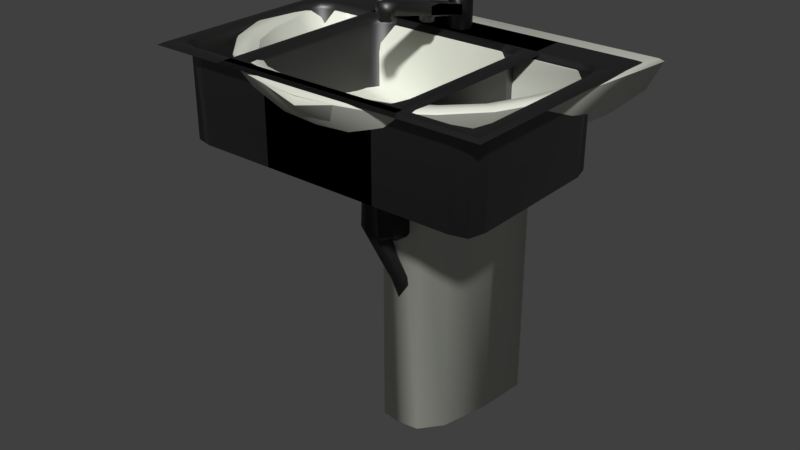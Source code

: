 # Source: sink01.blend  (saved by Blender 2.92.15; exported with 4.5.12 LTS)
import bpy
from mathutils import Matrix  # noqa: F401  (used for matrix-valued properties, if any)

bpy.ops.wm.read_factory_settings(use_empty=True)
scene = bpy.context.scene
scene.name = 'Scene'

# ---- collections
col_collection_1 = bpy.data.collections.new('Collection 1'); scene.collection.children.link(col_collection_1)
col_collection_2 = bpy.data.collections.new('Collection 2'); scene.collection.children.link(col_collection_2)

# ---- materials (node trees are filled in below, after node groups)
mat_metalironrough = bpy.data.materials.new('metalIronRough')
mat_metalironrough.use_transparent_shadow = False
mat_smoothbeige = bpy.data.materials.new('smoothBeige')
mat_smoothbeige.use_transparent_shadow = False

# ---- material node trees
mat_metalironrough.use_nodes = True; mat_metalironrough.node_tree.nodes.clear()
_N = mat_metalironrough.node_tree.nodes; _L = mat_metalironrough.node_tree.links
n0 = _N.new('ShaderNodeBsdfPrincipled'); n0.name = 'Principled BSDF'; n0.location = (10, 300)
n0.distribution = 'GGX'
n0.subsurface_method = 'BURLEY'
n0.inputs[0].default_value = (0.1046, 0.1046, 0.1046, 1.0)
n0.inputs[1].default_value = 1.0
n0.inputs[3].default_value = 1.45
n0.inputs[19].default_value = 0.025
n0.inputs[27].default_value = (0.0, 0.0, 0.0, 1.0)
n0.inputs[28].default_value = 1.0
n1 = _N.new('ShaderNodeOutputMaterial'); n1.name = 'Material Output'; n1.location = (300, 300)
_L.new(n0.outputs[0], n1.inputs[0])
n1.is_active_output = True
mat_smoothbeige.use_nodes = True; mat_smoothbeige.node_tree.nodes.clear()
_N = mat_smoothbeige.node_tree.nodes; _L = mat_smoothbeige.node_tree.links
n0 = _N.new('ShaderNodeBsdfPrincipled'); n0.name = 'Principled BSDF'; n0.location = (10, 300)
n0.distribution = 'GGX'
n0.subsurface_method = 'BURLEY'
n0.inputs[0].default_value = (0.7758, 0.7991, 0.6939, 1.0)
n0.inputs[3].default_value = 1.45
n0.inputs[19].default_value = 0.03125
n0.inputs[20].default_value = 0.013
n0.inputs[24].default_value = 0.05
n0.inputs[27].default_value = (0.0, 0.0, 0.0, 1.0)
n0.inputs[28].default_value = 1.0
n1 = _N.new('ShaderNodeOutputMaterial'); n1.name = 'Material Output'; n1.location = (300, 300)
_L.new(n0.outputs[0], n1.inputs[0])
n1.is_active_output = True

# ---- world
world_world = bpy.data.worlds.new('World'); scene.world = world_world
world_world.color = (0.05088, 0.05088, 0.05088)
world_world.use_sun_shadow = False
world_world.sun_shadow_jitter_overblur = 0.0
world_world.cycles.sampling_method = 'MANUAL'

# ---- meshes
me_countersinkbasin = bpy.data.meshes.new('counterSinkBasin')
me_countersinkbasin.from_pydata([(0.39, -0.57, 0.925), (-0.39, -0.57, 0.925), (0.4092, -0.5898, 0.92), (-0.4092, -0.5898, 0.92), (-0.4092, -0.05018, 0.92), (0.4092, -0.05018, 0.92), (0.3999, -0.06127, 0.925), (-0.3999, -0.06127, 0.925), (-0.39, -0.13, 0.925), (0.39, -0.13, 0.925), (-0.3999, -0.5787, 0.925), (0.3999, -0.5787, 0.925), (0.3576, -0.5429, 0.91), (-0.3576, -0.5429, 0.91), (0.3184, -0.5525, 0.91), (0.3674, -0.5043, 0.91), (0.3674, -0.1957, 0.91), (0.3576, -0.1571, 0.91), (-0.3576, -0.1571, 0.91), (-0.3674, -0.1957, 0.91), (-0.3674, -0.5043, 0.91), (-0.365, -0.15, 0.925), (-0.365, -0.55, 0.925), (0.365, -0.15, 0.925), (0.365, -0.55, 0.925), (-0.375, -0.51, 0.925), (0.375, -0.51, 0.925), (-0.375, -0.19, 0.925), (0.375, -0.19, 0.925), (0.325, -0.56, 0.925), (-0.325, -0.14, 0.925), (-0.325, -0.56, 0.925), (0.325, -0.14, 0.925), (-0.3184, -0.1475, 0.91), (-0.3184, -0.5525, 0.91), (0.3184, -0.1475, 0.91), (0.3392, -0.5236, 0.7), (0.3576, -0.5429, 0.71), (-0.3576, -0.5429, 0.71), (0.3184, -0.5525, 0.71), (0.3674, -0.5043, 0.71), (0.3674, -0.1957, 0.71), (0.3576, -0.1571, 0.71), (-0.3576, -0.1571, 0.71), (-0.3674, -0.1957, 0.71), (-0.3674, -0.5043, 0.71), (-0.3184, -0.1475, 0.71), (-0.3184, -0.5525, 0.71), (0.3184, -0.1475, 0.71), (-0.3392, -0.5236, 0.7), (0.302, -0.5323, 0.7), (0.3485, -0.4889, 0.7), (0.3485, -0.2111, 0.7), (0.3392, -0.1764, 0.7), (-0.3392, -0.1764, 0.7), (-0.3485, -0.2111, 0.7), (-0.3485, -0.4889, 0.7), (-0.302, -0.1677, 0.7), (-0.302, -0.5323, 0.7), (0.302, -0.1677, 0.7), (0.0, -0.35, 0.6976), (0.0189, -0.08422, 0.9134), (0.02673, -0.1031, 0.9134), (0.0189, -0.122, 0.9134), (0.0, -0.07639, 0.9134), (-0.0189, -0.08422, 0.9134), (-0.02673, -0.1031, 0.9134), (-0.0189, -0.122, 0.9134), (0.0, -0.1298, 0.9134), (0.0, -0.321, 0.6978), (0.0243, -0.3351, 0.6978), (0.0243, -0.3631, 0.6978), (0.0, -0.3772, 0.6978), (-0.0243, -0.3631, 0.6978), (-0.0243, -0.3351, 0.6978), (0.0, -0.3213, 0.5744), (0.02789, -0.3356, 0.5605), (0.02827, -0.3634, 0.5327), (0.0007469, -0.377, 0.5188), (-0.02716, -0.3627, 0.5327), (-0.02754, -0.3349, 0.5605), (-0.0001216, -0.3137, 0.5705), (0.02759, -0.3141, 0.5509), (0.02759, -0.3141, 0.5116), (-0.0001216, -0.3137, 0.492), (-0.02784, -0.3134, 0.5116), (-0.02784, -0.3134, 0.5509), (-0.02813, -0.2919, 0.5605), (-0.02851, -0.2641, 0.5327), (-0.00099, -0.2505, 0.5188), (0.02691, -0.2648, 0.5327), (0.0273, -0.2926, 0.5605), (-0.0002257, -0.3062, 0.5744), (-0.03338, -0.2965, 0.5066), (-0.06133, -0.2793, 0.5066), (-0.08928, -0.2965, 0.5066), (-0.08928, -0.331, 0.5066), (-0.06133, -0.3482, 0.5066), (-0.03338, -0.331, 0.5066), (-0.03725, -0.2999, 0.5988), (-0.06408, -0.2813, 0.6127), (-0.08816, -0.2951, 0.6405), (-0.08541, -0.3276, 0.6544), (-0.05858, -0.3462, 0.6405), (-0.0345, -0.3324, 0.6127), (-0.03071, -0.2961, 0.6027), (-0.04552, -0.2705, 0.6223), (-0.04552, -0.2705, 0.6616), (-0.03071, -0.2961, 0.6812), (-0.01591, -0.3216, 0.6616), (-0.01591, -0.3216, 0.6223), (0.0009294, -0.308, 0.6127), (0.02499, -0.2941, 0.6405), (0.02396, -0.2645, 0.6544), (-0.00112, -0.2488, 0.6405), (-0.02518, -0.2627, 0.6127), (-0.02416, -0.2923, 0.5988), (0.03403, -0.2598, 0.3843), (0.0, -0.2401, 0.3843), (-0.03403, -0.2598, 0.3843), (-0.03403, -0.2991, 0.3843), (0.0, -0.3187, 0.3843), (0.03403, -0.2991, 0.3843), (0.03403, -0.1481, -8.44e-08), (-2.095e-09, -0.1285, 5.006e-09), (-0.03403, -0.1481, 5.006e-09), (-0.03403, -0.1874, 5.006e-09), (1.932e-08, -0.2071, 5.006e-09), (0.03403, -0.1874, 6.461e-08), (0.03021, -0.09976, 0.8443), (0.02, -0.09033, 0.8443), (0.009792, -0.09976, 0.8443), (0.02, -0.1092, 0.8443), (0.03021, -0.09976, -1.49e-08), (0.02, -0.09033, -1.49e-08), (0.009792, -0.09976, -1.49e-08), (-0.02, -0.09033, 0.8443), (0.02, -0.1092, -1.49e-08), (-0.009792, -0.09976, 0.8443), (-0.03021, -0.09976, 0.8443), (-0.02, -0.1092, 0.8443), (-0.009792, -0.09976, -1.49e-08), (-0.02, -0.09033, -1.49e-08), (-0.03021, -0.09976, -1.49e-08), (-0.02, -0.1092, -1.49e-08), (0.0, -0.1031, 0.8843)], [], [(8, 9, 6, 7), (6, 11, 2, 5), (31, 29, 14, 34), (9, 0, 11, 6), (0, 1, 10, 11), (24, 26, 15, 12), (7, 6, 5, 4), (10, 7, 4, 3), (11, 10, 3, 2), (1, 8, 7, 10), (29, 24, 12, 14), (30, 21, 18, 33), (27, 25, 20, 19), (8, 21, 30, 32, 23, 9), (9, 23, 28, 26, 24, 0), (1, 0, 24, 29, 31, 22), (1, 22, 25, 27, 21, 8), (23, 32, 35, 17), (21, 27, 19, 18), (26, 28, 16, 15), (22, 31, 34, 13), (32, 30, 33, 35), (28, 23, 17, 16), (25, 22, 13, 20), (13, 34, 47, 38), (34, 14, 39, 47), (12, 15, 40, 37), (17, 35, 48, 42), (35, 33, 46, 48), (16, 17, 42, 41), (33, 18, 43, 46), (15, 16, 41, 40), (39, 37, 36, 50), (43, 44, 55, 54), (44, 45, 56, 55), (38, 47, 58, 49), (41, 42, 53, 52), (37, 40, 51, 36), (42, 48, 59, 53), (47, 39, 50, 58), (14, 12, 37, 39), (19, 20, 45, 44), (20, 13, 38, 45), (18, 19, 44, 43), (55, 57, 54), (59, 52, 53), (58, 56, 49), (36, 51, 50), (60, 57, 55, 56), (50, 60, 56, 58), (52, 59, 57, 60), (51, 52, 60, 50), (45, 38, 49, 56), (46, 43, 54, 57), (40, 41, 52, 51), (48, 46, 57, 59), (71, 77, 76, 70), (72, 78, 77, 71), (73, 79, 78, 72), (74, 80, 79, 73), (69, 75, 80, 74), (79, 80, 86, 85), (83, 90, 91, 82), (77, 78, 84, 83), (75, 76, 82, 81), (80, 75, 81, 86), (78, 79, 85, 84), (76, 77, 83, 82), (81, 92, 87, 86), (85, 88, 89, 84), (82, 91, 92, 81), (84, 89, 90, 83), (86, 87, 88, 85), (70, 76, 75, 69), (97, 121, 122, 98), (95, 119, 120, 96), (93, 117, 118, 94), (98, 122, 117, 93), (94, 118, 119, 95), (93, 94, 100, 99), (103, 104, 110, 109), (95, 96, 102, 101), (98, 93, 99, 104), (96, 97, 103, 102), (94, 95, 101, 100), (97, 98, 104, 103), (107, 114, 115, 106), (101, 102, 108, 107), (99, 100, 106, 105), (104, 99, 105, 110), (102, 103, 109, 108), (100, 101, 107, 106), (105, 116, 111, 110), (109, 112, 113, 108), (106, 115, 116, 105), (108, 113, 114, 107), (110, 111, 112, 109), (88, 115, 114, 89), (89, 114, 113, 90), (90, 113, 112, 91), (91, 112, 111, 92), (92, 111, 116, 87), (96, 120, 121, 97), (87, 116, 115, 88), (122, 121, 127, 128), (120, 119, 125, 126), (118, 117, 123, 124), (117, 122, 128, 123), (121, 120, 126, 127), (119, 118, 124, 125), (129, 132, 137, 133), (136, 138, 141, 142), (130, 129, 133, 134), (138, 140, 144, 141), (132, 131, 135, 137), (131, 130, 134, 135), (140, 139, 143, 144), (139, 136, 142, 143), (131, 132, 63, 145), (130, 131, 145, 61), (139, 140, 67, 66), (138, 136, 65, 145), (132, 129, 62, 63), (129, 130, 61, 62), (140, 138, 145, 67), (136, 139, 66, 65), (65, 64, 145), (61, 145, 64), (63, 68, 145), (68, 67, 145)])
me_countersinkbasin.polygons.foreach_set('use_smooth', [True] * 130)
_k = set([(0, 1), (0, 9), (1, 8), (2, 3), (2, 5), (3, 4), (4, 5), (6, 7), (6, 11), (7, 10), (8, 9), (10, 11)])
me_countersinkbasin.attributes.new('sharp_edge', 'BOOLEAN', 'EDGE').data.foreach_set('value', [ (min(e.vertices), max(e.vertices)) in _k for e in me_countersinkbasin.edges])
_uv = me_countersinkbasin.uv_layers.new(name='UVMap')
_uv.uv.foreach_set('vector', [0.01367, 0.9863, 0.4043, 0.9863, 0.4043, 0.9863, 0.01367, 0.9863, 0.4043, 0.9863, 0.4043, 0.7539, 0.4043, 0.7539, 0.4043, 0.9863, 0.1846, 0.8265, 0.2334, 0.8265, 0.2334, 0.8265, 0.1846, 0.8265, 0.4043, 0.9863, 0.4043, 0.7539, 0.4043, 0.7539, 0.4043, 0.9863, 0.4043, 0.7539, 0.01367, 0.7539, 0.01367, 0.7539, 0.4043, 0.7539, 0.2578, 0.8411, 0.2822, 0.8556, 0.2822, 0.8556, 0.2578, 0.8411, 0.01367, 0.9863, 0.4043, 0.9863, 0.4043, 0.9863, 0.01367, 0.9863, 0.01367, 0.7539, 0.01367, 0.9863, 0.01367, 0.9863, 0.01367, 0.7539, 0.4043, 0.7539, 0.01367, 0.7539, 0.01367, 0.7539, 0.4043, 0.7539, 0.01367, 0.7539, 0.01367, 0.9863, 0.01367, 0.9863, 0.01367, 0.7539, 0.2334, 0.8265, 0.2578, 0.8411, 0.2578, 0.8411, 0.2334, 0.8265, 0.1846, 0.9137, 0.1602, 0.8992, 0.1602, 0.8992, 0.1846, 0.9137, 0.1357, 0.8846, 0.1357, 0.8556, 0.1357, 0.8556, 0.1357, 0.8846, 0.01367, 0.9863, 0.1602, 0.8992, 0.1846, 0.9137, 0.2334, 0.9137, 0.2578, 0.8992, 0.4043, 0.9863, 0.4043, 0.9863, 0.2578, 0.8992, 0.2822, 0.8846, 0.2822, 0.8556, 0.2578, 0.8411, 0.4043, 0.7539, 0.01367, 0.7539, 0.4043, 0.7539, 0.2578, 0.8411, 0.2334, 0.8265, 0.1846, 0.8265, 0.1602, 0.8411, 0.01367, 0.7539, 0.1602, 0.8411, 0.1357, 0.8556, 0.1357, 0.8846, 0.1602, 0.8992, 0.01367, 0.9863, 0.2578, 0.8992, 0.2334, 0.9137, 0.2334, 0.9137, 0.2578, 0.8992, 0.1602, 0.8992, 0.1357, 0.8846, 0.1357, 0.8846, 0.1602, 0.8992, 0.2822, 0.8556, 0.2822, 0.8846, 0.2822, 0.8846, 0.2822, 0.8556, 0.1602, 0.8411, 0.1846, 0.8265, 0.1846, 0.8265, 0.1602, 0.8411, 0.2334, 0.9137, 0.1846, 0.9137, 0.1846, 0.9137, 0.2334, 0.9137, 0.2822, 0.8846, 0.2578, 0.8992, 0.2578, 0.8992, 0.2822, 0.8846, 0.1357, 0.8556, 0.1602, 0.8411, 0.1602, 0.8411, 0.1357, 0.8556, 0.1602, 0.8411, 0.1846, 0.8265, 0.1846, 0.8265, 0.1602, 0.8411, 0.1846, 0.8265, 0.2334, 0.8265, 0.2334, 0.8265, 0.1846, 0.8265, 0.2578, 0.8411, 0.2822, 0.8556, 0.2822, 0.8556, 0.2578, 0.8411, 0.2578, 0.8992, 0.2334, 0.9137, 0.2334, 0.9137, 0.2578, 0.8992, 0.2334, 0.9137, 0.1846, 0.9137, 0.1846, 0.9137, 0.2334, 0.9137, 0.2822, 0.8846, 0.2578, 0.8992, 0.2578, 0.8992, 0.2822, 0.8846, 0.1846, 0.9137, 0.1602, 0.8992, 0.1602, 0.8992, 0.1846, 0.9137, 0.2822, 0.8556, 0.2822, 0.8846, 0.2822, 0.8846, 0.2822, 0.8556, 0.2334, 0.8265, 0.2578, 0.8411, 0.2578, 0.8411, 0.2334, 0.8265, 0.1602, 0.8992, 0.1357, 0.8846, 0.1357, 0.8846, 0.1602, 0.8992, 0.1357, 0.8846, 0.1357, 0.8556, 0.1357, 0.8556, 0.1357, 0.8846, 0.1602, 0.8411, 0.1846, 0.8265, 0.1846, 0.8265, 0.1602, 0.8411, 0.2822, 0.8846, 0.2578, 0.8992, 0.2578, 0.8992, 0.2822, 0.8846, 0.2578, 0.8411, 0.2822, 0.8556, 0.2822, 0.8556, 0.2578, 0.8411, 0.2578, 0.8992, 0.2334, 0.9137, 0.2334, 0.9137, 0.2578, 0.8992, 0.1846, 0.8265, 0.2334, 0.8265, 0.2334, 0.8265, 0.1846, 0.8265, 0.2334, 0.8265, 0.2578, 0.8411, 0.2578, 0.8411, 0.2334, 0.8265, 0.1357, 0.8846, 0.1357, 0.8556, 0.1357, 0.8556, 0.1357, 0.8846, 0.1357, 0.8556, 0.1602, 0.8411, 0.1602, 0.8411, 0.1357, 0.8556, 0.1602, 0.8992, 0.1357, 0.8846, 0.1357, 0.8846, 0.1602, 0.8992, 0.1357, 0.8846, 0.1846, 0.9137, 0.1602, 0.8992, 0.2334, 0.9137, 0.2822, 0.8846, 0.2578, 0.8992, 0.1846, 0.8265, 0.1357, 0.8556, 0.1602, 0.8411, 0.2578, 0.8411, 0.2822, 0.8556, 0.2334, 0.8265, 0.209, 0.8701, 0.1846, 0.9137, 0.1357, 0.8846, 0.1357, 0.8556, 0.2334, 0.8265, 0.209, 0.8701, 0.1357, 0.8556, 0.1846, 0.8265, 0.2822, 0.8846, 0.2334, 0.9137, 0.1846, 0.9137, 0.209, 0.8701, 0.2822, 0.8556, 0.2822, 0.8846, 0.209, 0.8701, 0.2334, 0.8265, 0.1357, 0.8556, 0.1602, 0.8411, 0.1602, 0.8411, 0.1357, 0.8556, 0.1846, 0.9137, 0.1602, 0.8992, 0.1602, 0.8992, 0.1846, 0.9137, 0.2822, 0.8556, 0.2822, 0.8846, 0.2822, 0.8846, 0.2822, 0.8556, 0.2334, 0.9137, 0.1846, 0.9137, 0.1846, 0.9137, 0.2334, 0.9137, 0.8832, 0.9905, 0.8832, 0.7993, 0.9023, 0.7862, 0.9023, 0.9905, 0.8674, 0.9905, 0.8674, 0.8081, 0.8832, 0.7993, 0.8832, 0.9905, 0.9685, 0.9905, 0.9685, 0.7696, 0.9823, 0.7726, 0.9823, 0.9905, 0.9459, 0.9905, 0.9459, 0.7645, 0.9685, 0.7696, 0.9685, 0.9905, 0.9238, 0.9905, 0.9238, 0.7513, 0.9459, 0.7645, 0.9459, 0.9905, 0.9685, 0.7696, 0.9459, 0.7645, 0.9459, 0.7233, 0.9685, 0.7241, 0.8832, 0.7547, 0.8832, 0.7112, 0.9023, 0.7123, 0.9023, 0.7481, 0.8832, 0.7993, 0.8674, 0.8081, 0.8674, 0.7577, 0.8832, 0.7547, 0.9238, 0.7513, 0.9023, 0.7862, 0.9023, 0.7481, 0.9238, 0.728, 0.9459, 0.7645, 0.9238, 0.7513, 0.9238, 0.728, 0.9459, 0.7233, 0.9823, 0.7726, 0.9685, 0.7696, 0.9685, 0.7241, 0.9823, 0.7248, 0.9023, 0.7862, 0.8832, 0.7993, 0.8832, 0.7547, 0.9023, 0.7481, 0.9238, 0.728, 0.9238, 0.7041, 0.9459, 0.6782, 0.9459, 0.7233, 0.9685, 0.7241, 0.9685, 0.6792, 0.9823, 0.6813, 0.9823, 0.7248, 0.9023, 0.7481, 0.9023, 0.7123, 0.9238, 0.7041, 0.9238, 0.728, 0.8674, 0.7577, 0.8674, 0.7085, 0.8832, 0.7112, 0.8832, 0.7547, 0.9459, 0.7233, 0.9459, 0.678, 0.9685, 0.6792, 0.9685, 0.7241, 0.9023, 0.9905, 0.9023, 0.7862, 0.9238, 0.7513, 0.9238, 0.9905, 0.9023, 0.411, 0.9023, 0.2947, 0.9238, 0.2879, 0.9238, 0.4066, 0.8674, 0.4114, 0.8674, 0.3029, 0.8832, 0.302, 0.8832, 0.4138, 0.9459, 0.4044, 0.9459, 0.2862, 0.9685, 0.2901, 0.9685, 0.4046, 0.9238, 0.4066, 0.9238, 0.2879, 0.9459, 0.2862, 0.9459, 0.4047, 0.9685, 0.4046, 0.9685, 0.2901, 0.9823, 0.2939, 0.9823, 0.4022, 0.9459, 0.4044, 0.9685, 0.4046, 0.9685, 0.5231, 0.9459, 0.5538, 0.9023, 0.5312, 0.9238, 0.538, 0.9238, 0.5739, 0.9023, 0.5674, 0.8674, 0.4114, 0.8832, 0.4138, 0.8832, 0.5271, 0.8674, 0.5199, 0.9238, 0.4066, 0.9459, 0.4047, 0.9459, 0.5538, 0.9238, 0.538, 0.8832, 0.4138, 0.9023, 0.411, 0.9023, 0.5312, 0.8832, 0.5271, 0.9685, 0.4046, 0.9823, 0.4022, 0.9823, 0.5133, 0.9685, 0.5231, 0.9023, 0.411, 0.9238, 0.4066, 0.9238, 0.538, 0.9023, 0.5312, 0.9823, 0.54, 0.9823, 0.5664, 0.9685, 0.5764, 0.9685, 0.5504, 0.8674, 0.5199, 0.8832, 0.5271, 0.8832, 0.5635, 0.8674, 0.5575, 0.9459, 0.5538, 0.9685, 0.5231, 0.9685, 0.5504, 0.9459, 0.5749, 0.9238, 0.538, 0.9459, 0.5538, 0.9459, 0.575, 0.9238, 0.5739, 0.8832, 0.5271, 0.9023, 0.5312, 0.9023, 0.5674, 0.8832, 0.5635, 0.9685, 0.5231, 0.9823, 0.5133, 0.9823, 0.54, 0.9685, 0.5504, 0.9459, 0.575, 0.9459, 0.5968, 0.9238, 0.6136, 0.9238, 0.5739, 0.9023, 0.5674, 0.9023, 0.6082, 0.8832, 0.6031, 0.8832, 0.5635, 0.9685, 0.5504, 0.9685, 0.5764, 0.9459, 0.5967, 0.9459, 0.5749, 0.8832, 0.5635, 0.8832, 0.6031, 0.8674, 0.5997, 0.8674, 0.5575, 0.9238, 0.5739, 0.9238, 0.6136, 0.9023, 0.6082, 0.9023, 0.5674, 0.9685, 0.6792, 0.9685, 0.5764, 0.9823, 0.5664, 0.9823, 0.6813, 0.8674, 0.7085, 0.8674, 0.5997, 0.8832, 0.6031, 0.8832, 0.7112, 0.8832, 0.7112, 0.8832, 0.6031, 0.9023, 0.6082, 0.9023, 0.7123, 0.9023, 0.7123, 0.9023, 0.6082, 0.9238, 0.6136, 0.9238, 0.7041, 0.9238, 0.7041, 0.9238, 0.6136, 0.9459, 0.5968, 0.9459, 0.6782, 0.8832, 0.4138, 0.8832, 0.302, 0.9023, 0.2947, 0.9023, 0.411, 0.9459, 0.678, 0.9459, 0.5967, 0.9685, 0.5764, 0.9685, 0.6792, 0.9238, 0.2879, 0.9023, 0.2947, 0.9023, 0.01166, 0.9238, 0.009964, 0.8832, 0.302, 0.8674, 0.3029, 0.8674, 0.01488, 0.8832, 0.01325, 0.9685, 0.2901, 0.9459, 0.2862, 0.9459, 0.008402, 0.9685, 0.007219, 0.9459, 0.2862, 0.9238, 0.2879, 0.9238, 0.009964, 0.9459, 0.008402, 0.9023, 0.2947, 0.8832, 0.302, 0.8832, 0.01325, 0.9023, 0.01166, 0.9823, 0.2939, 0.9685, 0.2901, 0.9685, 0.007219, 0.9823, 0.006304, 0.8962, 0.08155, 0.9106, 0.0807, 0.9109, 0.9049, 0.8966, 0.9049, 0.9399, 0.08054, 0.9543, 0.07972, 0.9545, 0.9077, 0.9405, 0.9077, 0.8819, 0.08115, 0.8962, 0.08155, 0.8966, 0.9049, 0.8819, 0.9049, 0.9543, 0.07972, 0.9689, 0.08006, 0.9688, 0.9077, 0.9545, 0.9077, 0.9106, 0.0807, 0.925, 0.08032, 0.9253, 0.9049, 0.9109, 0.9049, 0.8675, 0.0803, 0.8819, 0.08115, 0.8819, 0.9049, 0.8673, 0.9049, 0.9689, 0.08006, 0.9833, 0.08086, 0.9833, 0.9077, 0.9688, 0.9077, 0.9255, 0.08087, 0.9399, 0.08054, 0.9405, 0.9077, 0.9259, 0.9077, 0.925, 0.08032, 0.9106, 0.0807, 0.9107, 0.007024, 0.9253, 0.006321, 0.8819, 0.08115, 0.8675, 0.0803, 0.8672, 0.006304, 0.8817, 0.007912, 0.9833, 0.08086, 0.9689, 0.08006, 0.9684, 0.006997, 0.9824, 0.008499, 0.9543, 0.07972, 0.9399, 0.08054, 0.9406, 0.007838, 0.9544, 0.006304, 0.9106, 0.0807, 0.8962, 0.08155, 0.8963, 0.008639, 0.9107, 0.007024, 0.8962, 0.08155, 0.8819, 0.08115, 0.8817, 0.007912, 0.8963, 0.008639, 0.9689, 0.08006, 0.9543, 0.07972, 0.9544, 0.006304, 0.9684, 0.006997, 0.9399, 0.08054, 0.9255, 0.08087, 0.9262, 0.008438, 0.9406, 0.007838, 0.9406, 0.007838, 0.9263, 0.07928, 0.9544, 0.006304, 0.8817, 0.007912, 0.8672, 0.006304, 0.9263, 0.07928, 0.9107, 0.007024, 0.9263, 0.07928, 0.9253, 0.006321, 0.9263, 0.07928, 0.9684, 0.006997, 0.9253, 0.006321])
me_countersinkbasin.materials.append(mat_metalironrough)
me_countersinkbasin.use_remesh_preserve_volume = False
me_countersinkbasin.use_remesh_preserve_attributes = False
me_countersinkbasin.use_mirror_vertex_groups = False
me_countersinkbasin.update()
me_countersinkbasinhalf = bpy.data.meshes.new('counterSinkBasinHalf')
me_countersinkbasinhalf.from_pydata([(0.21, -0.57, 0.925), (-0.21, -0.57, 0.925), (0.2292, -0.5898, 0.92), (-0.2292, -0.5898, 0.92), (-0.2292, -0.05018, 0.92), (0.2292, -0.05018, 0.92), (0.2199, -0.06127, 0.925), (-0.2199, -0.06127, 0.925), (-0.21, -0.13, 0.925), (0.21, -0.13, 0.925), (-0.2199, -0.5787, 0.925), (0.2199, -0.5787, 0.925), (0.1776, -0.5429, 0.91), (-0.1776, -0.5429, 0.91), (0.1384, -0.5525, 0.91), (0.1874, -0.5043, 0.91), (0.1874, -0.1957, 0.91), (0.1776, -0.1571, 0.91), (-0.1776, -0.1571, 0.91), (-0.1874, -0.1957, 0.91), (-0.1874, -0.5043, 0.91), (-0.185, -0.15, 0.925), (-0.185, -0.55, 0.925), (0.185, -0.15, 0.925), (0.185, -0.55, 0.925), (-0.195, -0.51, 0.925), (0.195, -0.51, 0.925), (-0.195, -0.19, 0.925), (0.195, -0.19, 0.925), (0.145, -0.56, 0.925), (-0.145, -0.14, 0.925), (-0.145, -0.56, 0.925), (0.145, -0.14, 0.925), (-0.1384, -0.1475, 0.91), (-0.1384, -0.5525, 0.91), (0.1384, -0.1475, 0.91), (0.1592, -0.5236, 0.7), (0.1776, -0.5429, 0.71), (-0.1776, -0.5429, 0.71), (0.1384, -0.5525, 0.71), (0.1874, -0.5043, 0.71), (0.1874, -0.1957, 0.71), (0.1776, -0.1571, 0.71), (-0.1776, -0.1571, 0.71), (-0.1874, -0.1957, 0.71), (-0.1874, -0.5043, 0.71), (-0.1384, -0.1475, 0.71), (-0.1384, -0.5525, 0.71), (0.1384, -0.1475, 0.71), (-0.1592, -0.5236, 0.7), (0.122, -0.5323, 0.7), (0.1685, -0.4889, 0.7), (0.1685, -0.2111, 0.7), (0.1592, -0.1764, 0.7), (-0.1592, -0.1764, 0.7), (-0.1685, -0.2111, 0.7), (-0.1685, -0.4889, 0.7), (-0.122, -0.1677, 0.7), (-0.122, -0.5323, 0.7), (0.122, -0.1677, 0.7), (0.0, -0.35, 0.6976), (0.0189, -0.08422, 0.9134), (0.02673, -0.1031, 0.9134), (0.0189, -0.122, 0.9134), (0.0, -0.07639, 0.9134), (-0.0189, -0.08422, 0.9134), (-0.02673, -0.1031, 0.9134), (-0.0189, -0.122, 0.9134), (0.0, -0.1298, 0.9134), (0.0, -0.321, 0.6978), (0.0243, -0.3351, 0.6978), (0.0243, -0.3631, 0.6978), (0.0, -0.3772, 0.6978), (-0.0243, -0.3631, 0.6978), (-0.0243, -0.3351, 0.6978), (0.0, -0.3213, 0.5744), (0.02789, -0.3356, 0.5605), (0.02827, -0.3634, 0.5327), (0.0007469, -0.377, 0.5188), (-0.02716, -0.3627, 0.5327), (-0.02754, -0.3349, 0.5605), (-0.0001216, -0.3137, 0.5705), (0.02759, -0.3141, 0.5509), (0.02759, -0.3141, 0.5116), (-0.0001216, -0.3137, 0.492), (-0.02784, -0.3134, 0.5116), (-0.02784, -0.3134, 0.5509), (-0.02813, -0.2919, 0.5605), (-0.02851, -0.2641, 0.5327), (-0.00099, -0.2505, 0.5188), (0.02691, -0.2648, 0.5327), (0.0273, -0.2926, 0.5605), (-0.0002257, -0.3062, 0.5744), (-0.03338, -0.2965, 0.5066), (-0.06133, -0.2793, 0.5066), (-0.08928, -0.2965, 0.5066), (-0.08928, -0.331, 0.5066), (-0.06133, -0.3482, 0.5066), (-0.03338, -0.331, 0.5066), (-0.03725, -0.2999, 0.5988), (-0.06408, -0.2813, 0.6127), (-0.08816, -0.2951, 0.6405), (-0.08541, -0.3276, 0.6544), (-0.05858, -0.3462, 0.6405), (-0.0345, -0.3324, 0.6127), (-0.03071, -0.2961, 0.6027), (-0.04552, -0.2705, 0.6223), (-0.04552, -0.2705, 0.6616), (-0.03071, -0.2961, 0.6812), (-0.01591, -0.3216, 0.6616), (-0.01591, -0.3216, 0.6223), (0.0009294, -0.308, 0.6127), (0.02499, -0.2941, 0.6405), (0.02396, -0.2645, 0.6544), (-0.00112, -0.2488, 0.6405), (-0.02518, -0.2627, 0.6127), (-0.02416, -0.2923, 0.5988), (0.03403, -0.2598, 0.3843), (0.0, -0.2401, 0.3843), (-0.03403, -0.2598, 0.3843), (-0.03403, -0.2991, 0.3843), (0.0, -0.3187, 0.3843), (0.03403, -0.2991, 0.3843), (0.03403, -0.1481, -8.44e-08), (-2.095e-09, -0.1285, 5.006e-09), (-0.03403, -0.1481, 5.006e-09), (-0.03403, -0.1874, 5.006e-09), (1.932e-08, -0.2071, 5.006e-09), (0.03403, -0.1874, 6.461e-08), (0.03021, -0.09976, 0.8443), (0.02, -0.09033, 0.8443), (0.009792, -0.09976, 0.8443), (0.02, -0.1092, 0.8443), (0.03021, -0.09976, -1.49e-08), (0.02, -0.09033, -1.49e-08), (0.009792, -0.09976, -1.49e-08), (-0.02, -0.09033, 0.8443), (0.02, -0.1092, -1.49e-08), (-0.009792, -0.09976, 0.8443), (-0.03021, -0.09976, 0.8443), (-0.02, -0.1092, 0.8443), (-0.009792, -0.09976, -1.49e-08), (-0.02, -0.09033, -1.49e-08), (-0.03021, -0.09976, -1.49e-08), (-0.02, -0.1092, -1.49e-08), (0.0, -0.1031, 0.8843)], [], [(8, 9, 6, 7), (6, 11, 2, 5), (31, 29, 14, 34), (9, 0, 11, 6), (0, 1, 10, 11), (24, 26, 15, 12), (7, 6, 5, 4), (10, 7, 4, 3), (11, 10, 3, 2), (1, 8, 7, 10), (29, 24, 12, 14), (30, 21, 18, 33), (27, 25, 20, 19), (8, 21, 30, 32, 23, 9), (9, 23, 28, 26, 24, 0), (1, 0, 24, 29, 31, 22), (1, 22, 25, 27, 21, 8), (23, 32, 35, 17), (21, 27, 19, 18), (26, 28, 16, 15), (22, 31, 34, 13), (32, 30, 33, 35), (28, 23, 17, 16), (25, 22, 13, 20), (13, 34, 47, 38), (34, 14, 39, 47), (12, 15, 40, 37), (17, 35, 48, 42), (35, 33, 46, 48), (16, 17, 42, 41), (33, 18, 43, 46), (15, 16, 41, 40), (39, 37, 36, 50), (43, 44, 55, 54), (44, 45, 56, 55), (38, 47, 58, 49), (41, 42, 53, 52), (37, 40, 51, 36), (42, 48, 59, 53), (47, 39, 50, 58), (14, 12, 37, 39), (19, 20, 45, 44), (20, 13, 38, 45), (18, 19, 44, 43), (55, 57, 54), (59, 52, 53), (58, 56, 49), (36, 51, 50), (60, 57, 55, 56), (50, 60, 56, 58), (52, 59, 57, 60), (51, 52, 60, 50), (45, 38, 49, 56), (46, 43, 54, 57), (40, 41, 52, 51), (48, 46, 57, 59), (71, 77, 76, 70), (72, 78, 77, 71), (73, 79, 78, 72), (74, 80, 79, 73), (69, 75, 80, 74), (79, 80, 86, 85), (83, 90, 91, 82), (77, 78, 84, 83), (75, 76, 82, 81), (80, 75, 81, 86), (78, 79, 85, 84), (76, 77, 83, 82), (81, 92, 87, 86), (85, 88, 89, 84), (82, 91, 92, 81), (84, 89, 90, 83), (86, 87, 88, 85), (70, 76, 75, 69), (97, 121, 122, 98), (95, 119, 120, 96), (93, 117, 118, 94), (98, 122, 117, 93), (94, 118, 119, 95), (93, 94, 100, 99), (103, 104, 110, 109), (95, 96, 102, 101), (98, 93, 99, 104), (96, 97, 103, 102), (94, 95, 101, 100), (97, 98, 104, 103), (107, 114, 115, 106), (101, 102, 108, 107), (99, 100, 106, 105), (104, 99, 105, 110), (102, 103, 109, 108), (100, 101, 107, 106), (105, 116, 111, 110), (109, 112, 113, 108), (106, 115, 116, 105), (108, 113, 114, 107), (110, 111, 112, 109), (88, 115, 114, 89), (89, 114, 113, 90), (90, 113, 112, 91), (91, 112, 111, 92), (92, 111, 116, 87), (96, 120, 121, 97), (87, 116, 115, 88), (122, 121, 127, 128), (120, 119, 125, 126), (118, 117, 123, 124), (117, 122, 128, 123), (121, 120, 126, 127), (119, 118, 124, 125), (129, 132, 137, 133), (136, 138, 141, 142), (130, 129, 133, 134), (138, 140, 144, 141), (132, 131, 135, 137), (131, 130, 134, 135), (140, 139, 143, 144), (139, 136, 142, 143), (131, 132, 63, 145), (130, 131, 145, 61), (139, 140, 67, 66), (138, 136, 65, 145), (132, 129, 62, 63), (129, 130, 61, 62), (140, 138, 145, 67), (136, 139, 66, 65), (65, 64, 145), (61, 145, 64), (63, 68, 145), (68, 67, 145)])
me_countersinkbasinhalf.polygons.foreach_set('use_smooth', [True] * 130)
_k = set([(0, 1), (0, 9), (1, 8), (2, 3), (2, 5), (3, 4), (4, 5), (6, 7), (6, 11), (7, 10), (8, 9), (10, 11)])
me_countersinkbasinhalf.attributes.new('sharp_edge', 'BOOLEAN', 'EDGE').data.foreach_set('value', [ (min(e.vertices), max(e.vertices)) in _k for e in me_countersinkbasinhalf.edges])
_uv = me_countersinkbasinhalf.uv_layers.new(name='UVMap')
_uv.uv.foreach_set('vector', [0.01367, 0.9863, 0.4043, 0.9863, 0.4043, 0.9863, 0.01367, 0.9863, 0.4043, 0.9863, 0.4043, 0.7539, 0.4043, 0.7539, 0.4043, 0.9863, 0.1846, 0.8265, 0.2334, 0.8265, 0.2334, 0.8265, 0.1846, 0.8265, 0.4043, 0.9863, 0.4043, 0.7539, 0.4043, 0.7539, 0.4043, 0.9863, 0.4043, 0.7539, 0.01367, 0.7539, 0.01367, 0.7539, 0.4043, 0.7539, 0.2578, 0.8411, 0.2822, 0.8556, 0.2822, 0.8556, 0.2578, 0.8411, 0.01367, 0.9863, 0.4043, 0.9863, 0.4043, 0.9863, 0.01367, 0.9863, 0.01367, 0.7539, 0.01367, 0.9863, 0.01367, 0.9863, 0.01367, 0.7539, 0.4043, 0.7539, 0.01367, 0.7539, 0.01367, 0.7539, 0.4043, 0.7539, 0.01367, 0.7539, 0.01367, 0.9863, 0.01367, 0.9863, 0.01367, 0.7539, 0.2334, 0.8265, 0.2578, 0.8411, 0.2578, 0.8411, 0.2334, 0.8265, 0.1846, 0.9137, 0.1602, 0.8992, 0.1602, 0.8992, 0.1846, 0.9137, 0.1357, 0.8846, 0.1357, 0.8556, 0.1357, 0.8556, 0.1357, 0.8846, 0.01367, 0.9863, 0.1602, 0.8992, 0.1846, 0.9137, 0.2334, 0.9137, 0.2578, 0.8992, 0.4043, 0.9863, 0.4043, 0.9863, 0.2578, 0.8992, 0.2822, 0.8846, 0.2822, 0.8556, 0.2578, 0.8411, 0.4043, 0.7539, 0.01367, 0.7539, 0.4043, 0.7539, 0.2578, 0.8411, 0.2334, 0.8265, 0.1846, 0.8265, 0.1602, 0.8411, 0.01367, 0.7539, 0.1602, 0.8411, 0.1357, 0.8556, 0.1357, 0.8846, 0.1602, 0.8992, 0.01367, 0.9863, 0.2578, 0.8992, 0.2334, 0.9137, 0.2334, 0.9137, 0.2578, 0.8992, 0.1602, 0.8992, 0.1357, 0.8846, 0.1357, 0.8846, 0.1602, 0.8992, 0.2822, 0.8556, 0.2822, 0.8846, 0.2822, 0.8846, 0.2822, 0.8556, 0.1602, 0.8411, 0.1846, 0.8265, 0.1846, 0.8265, 0.1602, 0.8411, 0.2334, 0.9137, 0.1846, 0.9137, 0.1846, 0.9137, 0.2334, 0.9137, 0.2822, 0.8846, 0.2578, 0.8992, 0.2578, 0.8992, 0.2822, 0.8846, 0.1357, 0.8556, 0.1602, 0.8411, 0.1602, 0.8411, 0.1357, 0.8556, 0.1602, 0.8411, 0.1846, 0.8265, 0.1846, 0.8265, 0.1602, 0.8411, 0.1846, 0.8265, 0.2334, 0.8265, 0.2334, 0.8265, 0.1846, 0.8265, 0.2578, 0.8411, 0.2822, 0.8556, 0.2822, 0.8556, 0.2578, 0.8411, 0.2578, 0.8992, 0.2334, 0.9137, 0.2334, 0.9137, 0.2578, 0.8992, 0.2334, 0.9137, 0.1846, 0.9137, 0.1846, 0.9137, 0.2334, 0.9137, 0.2822, 0.8846, 0.2578, 0.8992, 0.2578, 0.8992, 0.2822, 0.8846, 0.1846, 0.9137, 0.1602, 0.8992, 0.1602, 0.8992, 0.1846, 0.9137, 0.2822, 0.8556, 0.2822, 0.8846, 0.2822, 0.8846, 0.2822, 0.8556, 0.2334, 0.8265, 0.2578, 0.8411, 0.2578, 0.8411, 0.2334, 0.8265, 0.1602, 0.8992, 0.1357, 0.8846, 0.1357, 0.8846, 0.1602, 0.8992, 0.1357, 0.8846, 0.1357, 0.8556, 0.1357, 0.8556, 0.1357, 0.8846, 0.1602, 0.8411, 0.1846, 0.8265, 0.1846, 0.8265, 0.1602, 0.8411, 0.2822, 0.8846, 0.2578, 0.8992, 0.2578, 0.8992, 0.2822, 0.8846, 0.2578, 0.8411, 0.2822, 0.8556, 0.2822, 0.8556, 0.2578, 0.8411, 0.2578, 0.8992, 0.2334, 0.9137, 0.2334, 0.9137, 0.2578, 0.8992, 0.1846, 0.8265, 0.2334, 0.8265, 0.2334, 0.8265, 0.1846, 0.8265, 0.2334, 0.8265, 0.2578, 0.8411, 0.2578, 0.8411, 0.2334, 0.8265, 0.1357, 0.8846, 0.1357, 0.8556, 0.1357, 0.8556, 0.1357, 0.8846, 0.1357, 0.8556, 0.1602, 0.8411, 0.1602, 0.8411, 0.1357, 0.8556, 0.1602, 0.8992, 0.1357, 0.8846, 0.1357, 0.8846, 0.1602, 0.8992, 0.1357, 0.8846, 0.1846, 0.9137, 0.1602, 0.8992, 0.2334, 0.9137, 0.2822, 0.8846, 0.2578, 0.8992, 0.1846, 0.8265, 0.1357, 0.8556, 0.1602, 0.8411, 0.2578, 0.8411, 0.2822, 0.8556, 0.2334, 0.8265, 0.209, 0.8701, 0.1846, 0.9137, 0.1357, 0.8846, 0.1357, 0.8556, 0.2334, 0.8265, 0.209, 0.8701, 0.1357, 0.8556, 0.1846, 0.8265, 0.2822, 0.8846, 0.2334, 0.9137, 0.1846, 0.9137, 0.209, 0.8701, 0.2822, 0.8556, 0.2822, 0.8846, 0.209, 0.8701, 0.2334, 0.8265, 0.1357, 0.8556, 0.1602, 0.8411, 0.1602, 0.8411, 0.1357, 0.8556, 0.1846, 0.9137, 0.1602, 0.8992, 0.1602, 0.8992, 0.1846, 0.9137, 0.2822, 0.8556, 0.2822, 0.8846, 0.2822, 0.8846, 0.2822, 0.8556, 0.2334, 0.9137, 0.1846, 0.9137, 0.1846, 0.9137, 0.2334, 0.9137, 0.8832, 0.9905, 0.8832, 0.7993, 0.9023, 0.7862, 0.9023, 0.9905, 0.8674, 0.9905, 0.8674, 0.8081, 0.8832, 0.7993, 0.8832, 0.9905, 0.9685, 0.9905, 0.9685, 0.7696, 0.9823, 0.7726, 0.9823, 0.9905, 0.9459, 0.9905, 0.9459, 0.7645, 0.9685, 0.7696, 0.9685, 0.9905, 0.9238, 0.9905, 0.9238, 0.7513, 0.9459, 0.7645, 0.9459, 0.9905, 0.9685, 0.7696, 0.9459, 0.7645, 0.9459, 0.7233, 0.9685, 0.7241, 0.8832, 0.7547, 0.8832, 0.7112, 0.9023, 0.7123, 0.9023, 0.7481, 0.8832, 0.7993, 0.8674, 0.8081, 0.8674, 0.7577, 0.8832, 0.7547, 0.9238, 0.7513, 0.9023, 0.7862, 0.9023, 0.7481, 0.9238, 0.728, 0.9459, 0.7645, 0.9238, 0.7513, 0.9238, 0.728, 0.9459, 0.7233, 0.9823, 0.7726, 0.9685, 0.7696, 0.9685, 0.7241, 0.9823, 0.7248, 0.9023, 0.7862, 0.8832, 0.7993, 0.8832, 0.7547, 0.9023, 0.7481, 0.9238, 0.728, 0.9238, 0.7041, 0.9459, 0.6782, 0.9459, 0.7233, 0.9685, 0.7241, 0.9685, 0.6792, 0.9823, 0.6813, 0.9823, 0.7248, 0.9023, 0.7481, 0.9023, 0.7123, 0.9238, 0.7041, 0.9238, 0.728, 0.8674, 0.7577, 0.8674, 0.7085, 0.8832, 0.7112, 0.8832, 0.7547, 0.9459, 0.7233, 0.9459, 0.678, 0.9685, 0.6792, 0.9685, 0.7241, 0.9023, 0.9905, 0.9023, 0.7862, 0.9238, 0.7513, 0.9238, 0.9905, 0.9023, 0.411, 0.9023, 0.2947, 0.9238, 0.2879, 0.9238, 0.4066, 0.8674, 0.4114, 0.8674, 0.3029, 0.8832, 0.302, 0.8832, 0.4138, 0.9459, 0.4044, 0.9459, 0.2862, 0.9685, 0.2901, 0.9685, 0.4046, 0.9238, 0.4066, 0.9238, 0.2879, 0.9459, 0.2862, 0.9459, 0.4047, 0.9685, 0.4046, 0.9685, 0.2901, 0.9823, 0.2939, 0.9823, 0.4022, 0.9459, 0.4044, 0.9685, 0.4046, 0.9685, 0.5231, 0.9459, 0.5538, 0.9023, 0.5312, 0.9238, 0.538, 0.9238, 0.5739, 0.9023, 0.5674, 0.8674, 0.4114, 0.8832, 0.4138, 0.8832, 0.5271, 0.8674, 0.5199, 0.9238, 0.4066, 0.9459, 0.4047, 0.9459, 0.5538, 0.9238, 0.538, 0.8832, 0.4138, 0.9023, 0.411, 0.9023, 0.5312, 0.8832, 0.5271, 0.9685, 0.4046, 0.9823, 0.4022, 0.9823, 0.5133, 0.9685, 0.5231, 0.9023, 0.411, 0.9238, 0.4066, 0.9238, 0.538, 0.9023, 0.5312, 0.9823, 0.54, 0.9823, 0.5664, 0.9685, 0.5764, 0.9685, 0.5504, 0.8674, 0.5199, 0.8832, 0.5271, 0.8832, 0.5635, 0.8674, 0.5575, 0.9459, 0.5538, 0.9685, 0.5231, 0.9685, 0.5504, 0.9459, 0.5749, 0.9238, 0.538, 0.9459, 0.5538, 0.9459, 0.575, 0.9238, 0.5739, 0.8832, 0.5271, 0.9023, 0.5312, 0.9023, 0.5674, 0.8832, 0.5635, 0.9685, 0.5231, 0.9823, 0.5133, 0.9823, 0.54, 0.9685, 0.5504, 0.9459, 0.575, 0.9459, 0.5968, 0.9238, 0.6136, 0.9238, 0.5739, 0.9023, 0.5674, 0.9023, 0.6082, 0.8832, 0.6031, 0.8832, 0.5635, 0.9685, 0.5504, 0.9685, 0.5764, 0.9459, 0.5967, 0.9459, 0.5749, 0.8832, 0.5635, 0.8832, 0.6031, 0.8674, 0.5997, 0.8674, 0.5575, 0.9238, 0.5739, 0.9238, 0.6136, 0.9023, 0.6082, 0.9023, 0.5674, 0.9685, 0.6792, 0.9685, 0.5764, 0.9823, 0.5664, 0.9823, 0.6813, 0.8674, 0.7085, 0.8674, 0.5997, 0.8832, 0.6031, 0.8832, 0.7112, 0.8832, 0.7112, 0.8832, 0.6031, 0.9023, 0.6082, 0.9023, 0.7123, 0.9023, 0.7123, 0.9023, 0.6082, 0.9238, 0.6136, 0.9238, 0.7041, 0.9238, 0.7041, 0.9238, 0.6136, 0.9459, 0.5968, 0.9459, 0.6782, 0.8832, 0.4138, 0.8832, 0.302, 0.9023, 0.2947, 0.9023, 0.411, 0.9459, 0.678, 0.9459, 0.5967, 0.9685, 0.5764, 0.9685, 0.6792, 0.9238, 0.2879, 0.9023, 0.2947, 0.9023, 0.01166, 0.9238, 0.009964, 0.8832, 0.302, 0.8674, 0.3029, 0.8674, 0.01488, 0.8832, 0.01325, 0.9685, 0.2901, 0.9459, 0.2862, 0.9459, 0.008402, 0.9685, 0.007219, 0.9459, 0.2862, 0.9238, 0.2879, 0.9238, 0.009964, 0.9459, 0.008402, 0.9023, 0.2947, 0.8832, 0.302, 0.8832, 0.01325, 0.9023, 0.01166, 0.9823, 0.2939, 0.9685, 0.2901, 0.9685, 0.007219, 0.9823, 0.006304, 0.8962, 0.08155, 0.9106, 0.0807, 0.9109, 0.9049, 0.8966, 0.9049, 0.9399, 0.08054, 0.9543, 0.07972, 0.9545, 0.9077, 0.9405, 0.9077, 0.8819, 0.08115, 0.8962, 0.08155, 0.8966, 0.9049, 0.8819, 0.9049, 0.9543, 0.07972, 0.9689, 0.08006, 0.9688, 0.9077, 0.9545, 0.9077, 0.9106, 0.0807, 0.925, 0.08032, 0.9253, 0.9049, 0.9109, 0.9049, 0.8675, 0.0803, 0.8819, 0.08115, 0.8819, 0.9049, 0.8673, 0.9049, 0.9689, 0.08006, 0.9833, 0.08086, 0.9833, 0.9077, 0.9688, 0.9077, 0.9255, 0.08087, 0.9399, 0.08054, 0.9405, 0.9077, 0.9259, 0.9077, 0.925, 0.08032, 0.9106, 0.0807, 0.9107, 0.007024, 0.9253, 0.006321, 0.8819, 0.08115, 0.8675, 0.0803, 0.8672, 0.006304, 0.8817, 0.007912, 0.9833, 0.08086, 0.9689, 0.08006, 0.9684, 0.006997, 0.9824, 0.008499, 0.9543, 0.07972, 0.9399, 0.08054, 0.9406, 0.007838, 0.9544, 0.006304, 0.9106, 0.0807, 0.8962, 0.08155, 0.8963, 0.008639, 0.9107, 0.007024, 0.8962, 0.08155, 0.8819, 0.08115, 0.8817, 0.007912, 0.8963, 0.008639, 0.9689, 0.08006, 0.9543, 0.07972, 0.9544, 0.006304, 0.9684, 0.006997, 0.9399, 0.08054, 0.9255, 0.08087, 0.9262, 0.008438, 0.9406, 0.007838, 0.9406, 0.007838, 0.9263, 0.07928, 0.9544, 0.006304, 0.8817, 0.007912, 0.8672, 0.006304, 0.9263, 0.07928, 0.9107, 0.007024, 0.9263, 0.07928, 0.9253, 0.006321, 0.9263, 0.07928, 0.9684, 0.006997, 0.9253, 0.006321])
me_countersinkbasinhalf.materials.append(mat_metalironrough)
me_countersinkbasinhalf.use_remesh_preserve_volume = False
me_countersinkbasinhalf.use_remesh_preserve_attributes = False
me_countersinkbasinhalf.use_mirror_x = True
me_countersinkbasinhalf.use_mirror_vertex_groups = False
me_countersinkbasinhalf.update()
me_sink01 = bpy.data.meshes.new('sink01')
me_sink01.from_pydata([(0.4228, -0.008358, 0.9199), (0.3928, -0.2415, 0.9199), (0.3284, -0.4388, 0.9199), (0.1725, -0.5744, 0.9199), (0.3796, -0.1418, 0.913), (0.3693, -0.2351, 0.9149), (0.3045, -0.4194, 0.9164), (0.1648, -0.5346, 0.9177), (0.1974, -0.161, 0.7702), (0.193, -0.2096, 0.7702), (0.1551, -0.3063, 0.7702), (0.08919, -0.3719, 0.7702), (0.3298, -0.161, 0.8438), (0.1431, -0.4777, 0.8438), (0.3208, -0.2272, 0.8438), (0.2633, -0.3911, 0.8438), (0.06807, -0.1613, 0.7303), (0.06653, -0.1755, 0.7303), (0.05407, -0.2137, 0.7303), (0.03365, -0.2457, 0.7303), (0.3548, -0.2317, 0.9096), (0.2928, -0.4117, 0.9111), (0.3709, -0.1487, 0.9091), (0.158, -0.5204, 0.9111), (0.4305, -4.064e-08, 0.9132), (0.399, -0.2433, 0.9132), (0.3321, -0.441, 0.9132), (0.1754, -0.5763, 0.9132), (0.0189, -0.08422, 0.9134), (0.02673, -0.1031, 0.9134), (0.0189, -0.122, 0.9134), (0.3699, -0.3459, 0.9199), (0.3456, -0.3327, 0.9157), (0.2996, -0.3141, 0.8438), (0.3321, -0.327, 0.9111), (0.1818, -0.2499, 0.7702), (0.2569, -0.5167, 0.9199), (0.2407, -0.4863, 0.9171), (0.1336, -0.3341, 0.7702), (0.2084, -0.4426, 0.8438), (0.2312, -0.4751, 0.9111), (0.08753, -0.5967, 0.9199), (0.08364, -0.5549, 0.9178), (0.05735, -0.3827, 0.7702), (0.07263, -0.4923, 0.8438), (0.0802, -0.5396, 0.9111), (-0.4228, -0.008358, 0.9199), (-0.3928, -0.2415, 0.9199), (-0.3284, -0.4388, 0.9199), (-0.1725, -0.5744, 0.9199), (0.0, -0.6046, 0.9199), (-0.3796, -0.1418, 0.913), (-0.3693, -0.2351, 0.9149), (-0.3045, -0.4194, 0.9164), (-0.1648, -0.5346, 0.9177), (0.0, -0.5621, 0.9177), (-0.1974, -0.161, 0.7702), (-0.193, -0.2096, 0.7702), (-0.1551, -0.3063, 0.7702), (-0.08919, -0.3719, 0.7702), (0.0, -0.3936, 0.7702), (-0.3298, -0.161, 0.8438), (0.0, -0.4957, 0.8438), (-0.1431, -0.4777, 0.8438), (-0.3208, -0.2272, 0.8438), (-0.2633, -0.3911, 0.8438), (-0.06807, -0.1613, 0.7303), (-0.06653, -0.1755, 0.7303), (-0.05407, -0.2137, 0.7303), (-0.03365, -0.2457, 0.7303), (0.0, -0.2544, 0.7303), (0.0, -0.1606, 0.7303), (0.0, -0.5463, 0.9111), (-0.3548, -0.2317, 0.9096), (-0.2928, -0.4117, 0.9111), (-0.3709, -0.1487, 0.9091), (-0.158, -0.5204, 0.9111), (-0.4305, -4.064e-08, 0.9132), (-0.399, -0.2433, 0.9132), (-0.3321, -0.441, 0.9132), (-0.1754, -0.5763, 0.9132), (0.0, -0.6068, 0.8933), (0.0, -0.161, 0.7702), (0.0, -0.161, 0.8438), (0.0, -0.1487, 0.9091), (0.0, -0.1418, 0.913), (0.0, -0.008358, 0.9199), (0.0, -4.064e-08, 0.8932), (0.0, -0.07639, 0.9134), (-0.0189, -0.08422, 0.9134), (-0.02673, -0.1031, 0.9134), (-0.0189, -0.122, 0.9134), (0.0, -0.1298, 0.9134), (-0.3699, -0.3459, 0.9199), (-0.3456, -0.3327, 0.9157), (-0.2996, -0.3141, 0.8438), (-0.3321, -0.327, 0.9111), (-0.1818, -0.2499, 0.7702), (-0.2569, -0.5167, 0.9199), (-0.2407, -0.4863, 0.9171), (-0.1336, -0.3341, 0.7702), (-0.2084, -0.4426, 0.8438), (-0.2312, -0.4751, 0.9111), (-0.08753, -0.5967, 0.9199), (-0.08364, -0.5549, 0.9178), (-0.05735, -0.3827, 0.7702), (-0.07263, -0.4923, 0.8438), (-0.0802, -0.5396, 0.9111), (0.08901, -0.5987, 0.9132), (0.2603, -0.5187, 0.9132), (0.375, -0.3479, 0.9132), (-0.08901, -0.5987, 0.9132), (-0.2603, -0.5187, 0.9132), (-0.375, -0.3479, 0.9132), (0.0, -0.1751, 0.7274), (0.0243, -0.1891, 0.7274), (0.0243, -0.2171, 0.7274), (0.0, -0.2312, 0.7274), (-0.0243, -0.2171, 0.7274), (-0.0243, -0.1891, 0.7274), (0.0, -0.1753, 0.6014), (0.02789, -0.1896, 0.5875), (0.02827, -0.2174, 0.5597), (0.0007469, -0.231, 0.5458), (-0.02716, -0.2167, 0.5597), (-0.02754, -0.1889, 0.5875), (-0.0001216, -0.1677, 0.5975), (0.02759, -0.1681, 0.5779), (0.02759, -0.1681, 0.5386), (-0.0001216, -0.1677, 0.519), (-0.02784, -0.1674, 0.5386), (-0.02784, -0.1674, 0.5779), (-0.02813, -0.1459, 0.5875), (-0.02851, -0.1181, 0.5597), (-0.00099, -0.1045, 0.5458), (0.02691, -0.1188, 0.5597), (0.0273, -0.1466, 0.5875), (-0.0002257, -0.1602, 0.6014), (-0.03338, -0.1506, 0.5336), (-0.06133, -0.1333, 0.5336), (-0.08928, -0.1506, 0.5336), (-0.08928, -0.185, 0.5336), (-0.06133, -0.2022, 0.5336), (-0.03338, -0.185, 0.5336), (-0.03725, -0.1539, 0.6258), (-0.06408, -0.1353, 0.6397), (-0.08816, -0.1491, 0.6675), (-0.08541, -0.1816, 0.6814), (-0.05858, -0.2002, 0.6675), (-0.0345, -0.1864, 0.6397), (-0.03071, -0.1501, 0.6297), (-0.04552, -0.1245, 0.6493), (-0.04552, -0.1245, 0.6886), (-0.03071, -0.1501, 0.7082), (-0.01591, -0.1756, 0.6886), (-0.01591, -0.1756, 0.6493), (0.0009294, -0.162, 0.6397), (0.02499, -0.1481, 0.6675), (0.02396, -0.1185, 0.6814), (-0.00112, -0.1028, 0.6675), (-0.02518, -0.1167, 0.6397), (-0.02416, -0.1463, 0.6258), (0.03403, -0.1481, 0.4113), (0.0, -0.1285, 0.4113), (-0.03403, -0.1481, 0.4113), (-0.03403, -0.1874, 0.4113), (0.0, -0.2071, 0.4113), (0.03403, -0.1874, 0.4113), (0.03403, -0.1481, -8.44e-08), (-2.095e-09, -0.1285, 5.006e-09), (-0.03403, -0.1481, 5.006e-09), (-0.03403, -0.1874, 5.006e-09), (1.932e-08, -0.2071, 5.006e-09), (0.03403, -0.1874, 6.461e-08), (0.03021, -0.09976, 0.8443), (0.02, -0.09033, 0.8443), (0.009792, -0.09976, 0.8443), (0.02, -0.1092, 0.8443), (0.03021, -0.09976, -1.49e-08), (0.02, -0.09033, -1.49e-08), (0.009792, -0.09976, -1.49e-08), (-0.02, -0.09033, 0.8443), (0.02, -0.1092, -1.49e-08), (-0.009792, -0.09976, 0.8443), (-0.03021, -0.09976, 0.8443), (-0.02, -0.1092, 0.8443), (-0.009792, -0.09976, -1.49e-08), (-0.02, -0.09033, -1.49e-08), (-0.03021, -0.09976, -1.49e-08), (-0.02, -0.1092, -1.49e-08), (0.0, -0.1031, 0.8843), (0.1472, -0.09081, 0.713), (0.103, -0.2678, 0.713), (0.1913, -0.3925, 0.7695), (0.2672, -0.2358, 0.7695), (0.3885, -0.0339, 0.8452), (0.3566, -0.2341, 0.8452), (0.2957, -0.4196, 0.8452), (0.1598, -0.5253, 0.8452), (0.2997, -0.06777, 0.7695), (-0.1472, -0.09081, 0.713), (0.3346, -0.3323, 0.8452), (0.375, -0.3479, 0.9132), (0.2336, -0.4855, 0.8452), (0.2603, -0.5187, 0.9132), (0.06661, -0.4502, 0.7695), (0.0811, -0.5453, 0.8452), (0.08901, -0.5987, 0.9132), (-0.103, -0.2678, 0.713), (0.0, -0.2815, 0.713), (-0.1913, -0.3925, 0.7695), (-0.2672, -0.2358, 0.7695), (-0.3885, -0.0339, 0.8452), (-0.3566, -0.2341, 0.8452), (-0.2957, -0.4196, 0.8452), (-0.1598, -0.5253, 0.8452), (0.0, -0.5523, 0.8452), (-0.2997, -0.06777, 0.7695), (0.0, -0.1364, 0.713), (0.0, -0.1364, 0.8952), (-0.3346, -0.3323, 0.8452), (-0.375, -0.3479, 0.9132), (-0.2336, -0.4855, 0.8452), (-0.2603, -0.5187, 0.9132), (-0.06661, -0.4502, 0.7695), (-0.0811, -0.5453, 0.8452), (-0.08901, -0.5987, 0.9132), (0.0, -0.6068, 0.8933), (0.1754, -0.5763, 0.9132), (0.3321, -0.441, 0.9132), (0.4305, -4.064e-08, 0.9132), (0.399, -0.2433, 0.9132), (0.0, -4.064e-08, 0.8932), (-0.1754, -0.5763, 0.9132), (-0.3321, -0.441, 0.9132), (-0.4305, -4.064e-08, 0.9132), (-0.399, -0.2433, 0.9132), (0.0, -0.4502, 0.7695)], [], [(24, 0, 1, 25), (110, 31, 2, 26), (109, 36, 3, 27), (108, 41, 50, 81), (36, 2, 6, 37), (41, 3, 7, 42), (1, 0, 4, 5), (86, 85, 4, 0), (33, 14, 9, 35), (85, 84, 22, 4), (14, 12, 8, 9), (44, 13, 11, 43), (31, 1, 5, 32), (35, 9, 17), (9, 8, 16, 17), (43, 11, 19), (39, 15, 10, 38), (40, 21, 15, 39), (45, 23, 13, 44), (20, 22, 12, 14), (34, 20, 14, 33), (16, 71, 17), (18, 71, 19), (17, 71, 18), (19, 71, 70), (38, 10, 18), (32, 5, 20, 34), (5, 4, 22, 20), (42, 7, 23, 45), (37, 6, 21, 40), (82, 71, 16, 8), (24, 87, 86, 0), (22, 84, 83, 12), (12, 83, 82, 8), (6, 32, 34, 21), (21, 34, 33, 15), (2, 31, 32, 6), (25, 1, 31, 110), (15, 33, 35, 10), (10, 35, 17, 18), (7, 37, 40, 23), (23, 40, 39, 13), (13, 39, 38, 11), (3, 36, 37, 7), (26, 2, 36, 109), (11, 38, 18, 19), (55, 42, 45, 72), (72, 45, 44, 62), (60, 43, 19, 70), (62, 44, 43, 60), (50, 41, 42, 55), (27, 3, 41, 108), (77, 78, 47, 46), (113, 79, 48, 93), (112, 80, 49, 98), (111, 81, 50, 103), (98, 99, 53, 48), (103, 104, 54, 49), (47, 52, 51, 46), (86, 46, 51, 85), (95, 97, 57, 64), (85, 51, 75, 84), (64, 57, 56, 61), (106, 105, 59, 63), (93, 94, 52, 47), (97, 67, 57), (57, 67, 66, 56), (105, 69, 59), (101, 100, 58, 65), (102, 101, 65, 74), (107, 106, 63, 76), (73, 64, 61, 75), (96, 95, 64, 73), (66, 67, 71), (68, 69, 71), (67, 68, 71), (69, 70, 71), (100, 68, 58), (94, 96, 73, 52), (52, 73, 75, 51), (104, 107, 76, 54), (99, 102, 74, 53), (82, 56, 66, 71), (77, 46, 86, 87), (75, 61, 83, 84), (61, 56, 82, 83), (53, 74, 96, 94), (74, 65, 95, 96), (48, 53, 94, 93), (78, 113, 93, 47), (65, 58, 97, 95), (58, 68, 67, 97), (54, 76, 102, 99), (76, 63, 101, 102), (63, 59, 100, 101), (49, 54, 99, 98), (79, 112, 98, 48), (59, 69, 68, 100), (55, 72, 107, 104), (72, 62, 106, 107), (60, 70, 69, 105), (62, 60, 105, 106), (50, 55, 104, 103), (80, 111, 103, 49), (116, 122, 121, 115), (117, 123, 122, 116), (118, 124, 123, 117), (119, 125, 124, 118), (114, 120, 125, 119), (124, 125, 131, 130), (128, 135, 136, 127), (122, 123, 129, 128), (120, 121, 127, 126), (125, 120, 126, 131), (123, 124, 130, 129), (121, 122, 128, 127), (126, 137, 132, 131), (130, 133, 134, 129), (127, 136, 137, 126), (129, 134, 135, 128), (131, 132, 133, 130), (115, 121, 120, 114), (142, 166, 167, 143), (140, 164, 165, 141), (138, 162, 163, 139), (143, 167, 162, 138), (139, 163, 164, 140), (138, 139, 145, 144), (148, 149, 155, 154), (140, 141, 147, 146), (143, 138, 144, 149), (141, 142, 148, 147), (139, 140, 146, 145), (142, 143, 149, 148), (152, 159, 160, 151), (146, 147, 153, 152), (144, 145, 151, 150), (149, 144, 150, 155), (147, 148, 154, 153), (145, 146, 152, 151), (150, 161, 156, 155), (154, 157, 158, 153), (151, 160, 161, 150), (153, 158, 159, 152), (155, 156, 157, 154), (133, 160, 159, 134), (134, 159, 158, 135), (135, 158, 157, 136), (136, 157, 156, 137), (137, 156, 161, 132), (141, 165, 166, 142), (132, 161, 160, 133), (167, 166, 172, 173), (165, 164, 170, 171), (163, 162, 168, 169), (162, 167, 173, 168), (166, 165, 171, 172), (164, 163, 169, 170), (174, 177, 182, 178), (181, 183, 186, 187), (175, 174, 178, 179), (183, 185, 189, 186), (177, 176, 180, 182), (176, 175, 179, 180), (185, 184, 188, 189), (184, 181, 187, 188), (176, 177, 30, 190), (175, 176, 190, 28), (184, 185, 91, 90), (183, 181, 89, 190), (177, 174, 29, 30), (174, 175, 28, 29), (185, 183, 190, 91), (181, 184, 90, 89), (199, 194, 191), (205, 206, 216), (193, 203, 198), (194, 201, 197, 193), (199, 195, 196, 194), (206, 207, 227, 216), (203, 204, 228, 198), (201, 202, 229, 197), (195, 230, 231, 196), (219, 218, 200), (192, 209, 218), (219, 232, 230), (196, 231, 202, 201), (194, 196, 201), (192, 191, 194), (197, 229, 204, 203), (193, 197, 203), (198, 228, 207, 206), (193, 198, 206, 205), (192, 193, 205), (209, 192, 205), (200, 211, 217), (216, 224, 237), (210, 215, 222), (211, 210, 214, 220), (217, 211, 213, 212), (225, 216, 227, 226), (222, 215, 233, 223), (220, 214, 234, 221), (212, 213, 236, 235), (208, 218, 209), (219, 212, 235), (213, 220, 221, 236), (211, 220, 213), (208, 210, 211), (214, 222, 223, 234), (210, 222, 214), (208, 209, 224), (215, 225, 226, 233), (210, 224, 225, 215), (208, 224, 210), (209, 205, 237), (208, 200, 218), (192, 218, 191), (191, 218, 219), (199, 191, 219), (217, 219, 200), (193, 192, 194), (200, 208, 211), (225, 224, 216), (205, 216, 237), (224, 209, 237), (195, 199, 219), (212, 219, 217), (195, 219, 230), (232, 219, 235), (89, 88, 190), (28, 190, 88), (30, 92, 190), (92, 91, 190)])
me_sink01.polygons.foreach_set('use_smooth', [True] * 234)
me_sink01.polygons.foreach_set('material_index', [1, 1, 1, 1, 1, 1, 1, 1, 1, 1, 1, 1, 1, 1, 1, 1, 1, 1, 1, 1, 1, 1, 1, 1, 1, 1, 1, 1, 1, 1, 1, 1, 1, 1, 1, 1, 1, 1, 1, 1, 1, 1, 1, 1, 1, 1, 1, 1, 1, 1, 1, 1, 1, 1, 1, 1, 1, 1, 1, 1, 1, 1, 1, 1, 1, 1, 1, 1, 1, 1, 1, 1, 1, 1, 1, 1, 1, 1, 1, 1, 1, 1, 1, 1, 1, 1, 1, 1, 1, 1, 1, 1, 1, 1, 1, 1, 1, 1, 1, 1, 1, 1, 1, 1, 0, 0, 0, 0, 0, 0, 0, 0, 0, 0, 0, 0, 0, 0, 0, 0, 0, 0, 0, 0, 0, 0, 0, 0, 0, 0, 0, 0, 0, 0, 0, 0, 0, 0, 0, 0, 0, 0, 0, 0, 0, 0, 0, 0, 0, 0, 0, 0, 0, 0, 0, 0, 0, 0, 0, 0, 0, 0, 0, 0, 0, 0, 0, 0, 0, 0, 0, 0, 0, 0, 1, 1, 1, 1, 1, 1, 1, 1, 1, 1, 1, 1, 1, 1, 1, 1, 1, 1, 1, 1, 1, 1, 1, 1, 1, 1, 1, 1, 1, 1, 1, 1, 1, 1, 1, 1, 1, 1, 1, 1, 1, 1, 1, 1, 1, 1, 1, 1, 1, 1, 1, 1, 1, 1, 1, 1, 0, 0, 0, 0])
_k = set([(20, 22), (20, 34), (21, 34), (21, 40), (22, 84), (23, 40), (23, 45), (24, 25), (24, 87), (25, 110), (26, 109), (26, 110), (27, 108), (27, 109), (45, 72), (72, 107), (73, 75), (73, 96), (74, 96), (74, 102), (75, 84), (76, 102), (76, 107), (77, 78), (77, 87), (78, 113), (79, 112), (79, 113), (80, 111), (80, 112), (81, 108), (81, 111)])
me_sink01.attributes.new('sharp_edge', 'BOOLEAN', 'EDGE').data.foreach_set('value', [ (min(e.vertices), max(e.vertices)) in _k for e in me_sink01.edges])
_uv = me_sink01.uv_layers.new(name='UVMap')
_uv.uv.foreach_set('vector', [0.6173, 0.5335, 0.6142, 0.5376, 0.5245, 0.5489, 0.5237, 0.5454, 0.4695, 0.5591, 0.4712, 0.5621, 0.4368, 0.582, 0.435, 0.5794, 0.4053, 0.608, 0.4073, 0.6103, 0.3841, 0.642, 0.3819, 0.64, 0.3649, 0.6922, 0.3676, 0.6928, 0.3658, 0.7267, 0.363, 0.7268, 0.4073, 0.6103, 0.4368, 0.582, 0.4449, 0.5908, 0.4192, 0.6168, 0.3714, 0.6732, 0.3841, 0.642, 0.3992, 0.6461, 0.3878, 0.6768, 0.5245, 0.5489, 0.6142, 0.5376, 0.5628, 0.5545, 0.5269, 0.5582, 0.6855, 0.7219, 0.634, 0.723, 0.6308, 0.5767, 0.6819, 0.5589, 0.4997, 0.5999, 0.533, 0.5922, 0.5415, 0.6482, 0.526, 0.6525, 0.634, 0.723, 0.631, 0.7231, 0.6278, 0.5801, 0.6308, 0.5767, 0.533, 0.5922, 0.5582, 0.588, 0.5602, 0.6462, 0.5415, 0.6482, 0.4247, 0.6886, 0.4332, 0.6625, 0.4789, 0.6888, 0.4743, 0.7007, 0.4842, 0.557, 0.5245, 0.5489, 0.5269, 0.5582, 0.4892, 0.5666, 0.526, 0.6525, 0.5415, 0.6482, 0.5555, 0.699, 0.5415, 0.6482, 0.5602, 0.6462, 0.561, 0.6984, 0.5555, 0.699, 0.4743, 0.7007, 0.4789, 0.6888, 0.5286, 0.712, 0.4478, 0.6389, 0.4672, 0.6187, 0.5041, 0.6638, 0.4935, 0.6721, 0.4239, 0.6208, 0.4486, 0.5955, 0.4672, 0.6187, 0.4478, 0.6389, 0.394, 0.6789, 0.405, 0.6493, 0.4332, 0.6625, 0.4247, 0.6886, 0.5282, 0.5641, 0.5602, 0.5582, 0.5582, 0.588, 0.533, 0.5922, 0.4914, 0.5721, 0.5282, 0.5641, 0.533, 0.5922, 0.4997, 0.5999, 0.561, 0.6984, 0.5616, 0.7246, 0.5555, 0.699, 0.5409, 0.704, 0.5616, 0.7246, 0.5286, 0.712, 0.5555, 0.699, 0.5616, 0.7246, 0.5409, 0.704, 0.5286, 0.712, 0.5616, 0.7246, 0.5255, 0.725, 0.4935, 0.6721, 0.5041, 0.6638, 0.5409, 0.704, 0.4892, 0.5666, 0.5269, 0.5582, 0.5282, 0.5641, 0.4914, 0.5721, 0.5269, 0.5582, 0.5628, 0.5545, 0.5602, 0.5582, 0.5282, 0.5641, 0.3878, 0.6768, 0.3992, 0.6461, 0.405, 0.6493, 0.394, 0.6789, 0.4192, 0.6168, 0.4449, 0.5908, 0.4486, 0.5955, 0.4239, 0.6208, 0.577, 0.7243, 0.5616, 0.7246, 0.561, 0.6984, 0.5753, 0.6482, 0.686, 0.5558, 0.6897, 0.7218, 0.6855, 0.7219, 0.6819, 0.5589, 0.6278, 0.5801, 0.631, 0.7231, 0.6054, 0.7236, 0.6026, 0.5965, 0.6026, 0.5965, 0.6054, 0.7236, 0.577, 0.7243, 0.5753, 0.6482, 0.4449, 0.5908, 0.4774, 0.5712, 0.4803, 0.5764, 0.4486, 0.5955, 0.4486, 0.5955, 0.4803, 0.5764, 0.4951, 0.6024, 0.4672, 0.6187, 0.4368, 0.582, 0.4712, 0.5621, 0.4774, 0.5712, 0.4449, 0.5908, 0.5237, 0.5454, 0.5245, 0.5489, 0.4842, 0.557, 0.4833, 0.5539, 0.4672, 0.6187, 0.4951, 0.6024, 0.5253, 0.653, 0.5041, 0.6638, 0.5041, 0.6638, 0.5253, 0.653, 0.5555, 0.699, 0.5409, 0.704, 0.3992, 0.6461, 0.4192, 0.6168, 0.4239, 0.6208, 0.405, 0.6493, 0.405, 0.6493, 0.4239, 0.6208, 0.4478, 0.6389, 0.4332, 0.6625, 0.4332, 0.6625, 0.4478, 0.6389, 0.4935, 0.6721, 0.4789, 0.6888, 0.3841, 0.642, 0.4073, 0.6103, 0.4192, 0.6168, 0.3992, 0.6461, 0.435, 0.5794, 0.4368, 0.582, 0.4073, 0.6103, 0.4053, 0.608, 0.4789, 0.6888, 0.4935, 0.6721, 0.5409, 0.704, 0.5286, 0.712, 0.3822, 0.7266, 0.384, 0.6938, 0.3905, 0.695, 0.3889, 0.7265, 0.3889, 0.7265, 0.3905, 0.695, 0.4225, 0.6979, 0.4218, 0.7261, 0.4701, 0.7256, 0.4736, 0.7035, 0.5286, 0.712, 0.5255, 0.725, 0.4218, 0.7261, 0.4225, 0.6979, 0.4736, 0.7035, 0.4701, 0.7256, 0.3658, 0.7267, 0.3676, 0.6928, 0.384, 0.6938, 0.3822, 0.7266, 0.3819, 0.64, 0.3841, 0.642, 0.3714, 0.6732, 0.3689, 0.6718, 0.6215, 0.9142, 0.5278, 0.9044, 0.5285, 0.9009, 0.6183, 0.9102, 0.4779, 0.8935, 0.4423, 0.876, 0.4439, 0.8734, 0.4793, 0.8903, 0.4023, 0.8416, 0.3803, 0.8085, 0.3825, 0.8066, 0.4044, 0.8394, 0.3656, 0.7613, 0.363, 0.7268, 0.3658, 0.7267, 0.3683, 0.7606, 0.4124, 0.8475, 0.4241, 0.8405, 0.4513, 0.864, 0.4439, 0.8734, 0.3709, 0.7751, 0.3874, 0.7721, 0.3976, 0.8032, 0.3825, 0.8066, 0.5285, 0.9009, 0.5307, 0.8916, 0.5667, 0.8945, 0.6183, 0.9102, 0.6854, 0.7245, 0.6855, 0.8874, 0.6341, 0.8708, 0.634, 0.7245, 0.5026, 0.8505, 0.5277, 0.7974, 0.5433, 0.8014, 0.536, 0.8575, 0.634, 0.7245, 0.6341, 0.8708, 0.631, 0.8674, 0.6309, 0.7245, 0.536, 0.8575, 0.5433, 0.8014, 0.562, 0.803, 0.5613, 0.8611, 0.4247, 0.7614, 0.4746, 0.7499, 0.4793, 0.7619, 0.4327, 0.7879, 0.4881, 0.8937, 0.4929, 0.884, 0.5307, 0.8916, 0.5285, 0.9009, 0.5277, 0.7974, 0.5561, 0.7503, 0.5433, 0.8014, 0.5433, 0.8014, 0.5561, 0.7503, 0.5616, 0.7508, 0.562, 0.803, 0.4746, 0.7499, 0.5289, 0.7379, 0.4793, 0.7619, 0.4498, 0.8158, 0.4945, 0.7792, 0.5055, 0.7872, 0.471, 0.8347, 0.4285, 0.8363, 0.4498, 0.8158, 0.471, 0.8347, 0.4545, 0.8591, 0.3937, 0.7702, 0.4247, 0.7614, 0.4327, 0.7879, 0.4036, 0.8001, 0.5319, 0.8856, 0.536, 0.8575, 0.5613, 0.8611, 0.564, 0.8909, 0.4949, 0.8785, 0.5026, 0.8505, 0.536, 0.8575, 0.5319, 0.8856, 0.5616, 0.7508, 0.5561, 0.7503, 0.5616, 0.7246, 0.5413, 0.7456, 0.5289, 0.7379, 0.5616, 0.7246, 0.5561, 0.7503, 0.5413, 0.7456, 0.5616, 0.7246, 0.5289, 0.7379, 0.5255, 0.725, 0.5616, 0.7246, 0.4945, 0.7792, 0.5413, 0.7456, 0.5055, 0.7872, 0.4929, 0.884, 0.4949, 0.8785, 0.5319, 0.8856, 0.5307, 0.8916, 0.5307, 0.8916, 0.5319, 0.8856, 0.564, 0.8909, 0.5667, 0.8945, 0.3874, 0.7721, 0.3937, 0.7702, 0.4036, 0.8001, 0.3976, 0.8032, 0.4241, 0.8405, 0.4285, 0.8363, 0.4545, 0.8591, 0.4513, 0.864, 0.5769, 0.7246, 0.577, 0.8006, 0.5616, 0.7508, 0.5616, 0.7246, 0.6897, 0.8903, 0.6855, 0.8874, 0.6854, 0.7245, 0.6896, 0.7245, 0.631, 0.8674, 0.6054, 0.8516, 0.6053, 0.7246, 0.6309, 0.7245, 0.6054, 0.8516, 0.577, 0.8006, 0.5769, 0.7246, 0.6053, 0.7246, 0.4513, 0.864, 0.4545, 0.8591, 0.4872, 0.8756, 0.4848, 0.8809, 0.4545, 0.8591, 0.471, 0.8347, 0.4999, 0.849, 0.4872, 0.8756, 0.4439, 0.8734, 0.4513, 0.864, 0.4848, 0.8809, 0.4793, 0.8903, 0.5278, 0.9044, 0.4872, 0.8969, 0.4881, 0.8937, 0.5285, 0.9009, 0.471, 0.8347, 0.5055, 0.7872, 0.5272, 0.7971, 0.4999, 0.849, 0.5055, 0.7872, 0.5413, 0.7456, 0.5561, 0.7503, 0.5272, 0.7971, 0.3976, 0.8032, 0.4036, 0.8001, 0.4213, 0.8292, 0.4164, 0.8331, 0.4036, 0.8001, 0.4327, 0.7879, 0.4469, 0.8127, 0.4213, 0.8292, 0.4327, 0.7879, 0.4793, 0.7619, 0.4941, 0.7787, 0.4469, 0.8127, 0.3825, 0.8066, 0.3976, 0.8032, 0.4164, 0.8331, 0.4044, 0.8394, 0.4423, 0.876, 0.4107, 0.8501, 0.4124, 0.8475, 0.4439, 0.8734, 0.4793, 0.7619, 0.5289, 0.7379, 0.5413, 0.7456, 0.4941, 0.7787, 0.3822, 0.7266, 0.3889, 0.7265, 0.3912, 0.7579, 0.3847, 0.7593, 0.3889, 0.7265, 0.4218, 0.7261, 0.4232, 0.7543, 0.3912, 0.7579, 0.4701, 0.7256, 0.5255, 0.725, 0.5289, 0.7379, 0.4741, 0.7477, 0.4218, 0.7261, 0.4701, 0.7256, 0.4741, 0.7477, 0.4232, 0.7543, 0.3658, 0.7267, 0.3822, 0.7266, 0.3847, 0.7593, 0.3683, 0.7606, 0.3803, 0.8085, 0.3684, 0.7764, 0.3709, 0.7751, 0.3825, 0.8066, 0.8832, 0.9905, 0.8832, 0.7993, 0.9023, 0.7862, 0.9023, 0.9905, 0.8674, 0.9905, 0.8674, 0.8081, 0.8832, 0.7993, 0.8832, 0.9905, 0.9685, 0.9905, 0.9685, 0.7696, 0.9823, 0.7726, 0.9823, 0.9905, 0.9459, 0.9905, 0.9459, 0.7645, 0.9685, 0.7696, 0.9685, 0.9905, 0.9238, 0.9905, 0.9238, 0.7513, 0.9459, 0.7645, 0.9459, 0.9905, 0.9685, 0.7696, 0.9459, 0.7645, 0.9459, 0.7233, 0.9685, 0.7241, 0.8832, 0.7547, 0.8832, 0.7112, 0.9023, 0.7123, 0.9023, 0.7481, 0.8832, 0.7993, 0.8674, 0.8081, 0.8674, 0.7577, 0.8832, 0.7547, 0.9238, 0.7513, 0.9023, 0.7862, 0.9023, 0.7481, 0.9238, 0.728, 0.9459, 0.7645, 0.9238, 0.7513, 0.9238, 0.728, 0.9459, 0.7233, 0.9823, 0.7726, 0.9685, 0.7696, 0.9685, 0.7241, 0.9823, 0.7248, 0.9023, 0.7862, 0.8832, 0.7993, 0.8832, 0.7547, 0.9023, 0.7481, 0.9238, 0.728, 0.9238, 0.7041, 0.9459, 0.6782, 0.9459, 0.7233, 0.9685, 0.7241, 0.9685, 0.6792, 0.9823, 0.6813, 0.9823, 0.7248, 0.9023, 0.7481, 0.9023, 0.7123, 0.9238, 0.7041, 0.9238, 0.728, 0.8674, 0.7577, 0.8674, 0.7085, 0.8832, 0.7112, 0.8832, 0.7547, 0.9459, 0.7233, 0.9459, 0.678, 0.9685, 0.6792, 0.9685, 0.7241, 0.9023, 0.9905, 0.9023, 0.7862, 0.9238, 0.7513, 0.9238, 0.9905, 0.9023, 0.411, 0.9023, 0.2947, 0.9238, 0.2879, 0.9238, 0.4066, 0.8674, 0.4114, 0.8674, 0.3029, 0.8832, 0.302, 0.8832, 0.4138, 0.9459, 0.4044, 0.9459, 0.2862, 0.9685, 0.2901, 0.9685, 0.4046, 0.9238, 0.4066, 0.9238, 0.2879, 0.9459, 0.2862, 0.9459, 0.4047, 0.9685, 0.4046, 0.9685, 0.2901, 0.9823, 0.2939, 0.9823, 0.4022, 0.9459, 0.4044, 0.9685, 0.4046, 0.9685, 0.5231, 0.9459, 0.5538, 0.9023, 0.5312, 0.9238, 0.538, 0.9238, 0.5739, 0.9023, 0.5674, 0.8674, 0.4114, 0.8832, 0.4138, 0.8832, 0.5271, 0.8674, 0.5199, 0.9238, 0.4066, 0.9459, 0.4047, 0.9459, 0.5538, 0.9238, 0.538, 0.8832, 0.4138, 0.9023, 0.411, 0.9023, 0.5312, 0.8832, 0.5271, 0.9685, 0.4046, 0.9823, 0.4022, 0.9823, 0.5133, 0.9685, 0.5231, 0.9023, 0.411, 0.9238, 0.4066, 0.9238, 0.538, 0.9023, 0.5312, 0.9823, 0.54, 0.9823, 0.5664, 0.9685, 0.5764, 0.9685, 0.5504, 0.8674, 0.5199, 0.8832, 0.5271, 0.8832, 0.5635, 0.8674, 0.5575, 0.9459, 0.5538, 0.9685, 0.5231, 0.9685, 0.5504, 0.9459, 0.5749, 0.9238, 0.538, 0.9459, 0.5538, 0.9459, 0.575, 0.9238, 0.5739, 0.8832, 0.5271, 0.9023, 0.5312, 0.9023, 0.5674, 0.8832, 0.5635, 0.9685, 0.5231, 0.9823, 0.5133, 0.9823, 0.54, 0.9685, 0.5504, 0.9459, 0.575, 0.9459, 0.5968, 0.9238, 0.6136, 0.9238, 0.5739, 0.9023, 0.5674, 0.9023, 0.6082, 0.8832, 0.6031, 0.8832, 0.5635, 0.9685, 0.5504, 0.9685, 0.5764, 0.9459, 0.5967, 0.9459, 0.5749, 0.8832, 0.5635, 0.8832, 0.6031, 0.8674, 0.5997, 0.8674, 0.5575, 0.9238, 0.5739, 0.9238, 0.6136, 0.9023, 0.6082, 0.9023, 0.5674, 0.9685, 0.6792, 0.9685, 0.5764, 0.9823, 0.5664, 0.9823, 0.6813, 0.8674, 0.7085, 0.8674, 0.5997, 0.8832, 0.6031, 0.8832, 0.7112, 0.8832, 0.7112, 0.8832, 0.6031, 0.9023, 0.6082, 0.9023, 0.7123, 0.9023, 0.7123, 0.9023, 0.6082, 0.9238, 0.6136, 0.9238, 0.7041, 0.9238, 0.7041, 0.9238, 0.6136, 0.9459, 0.5968, 0.9459, 0.6782, 0.8832, 0.4138, 0.8832, 0.302, 0.9023, 0.2947, 0.9023, 0.411, 0.9459, 0.678, 0.9459, 0.5967, 0.9685, 0.5764, 0.9685, 0.6792, 0.9238, 0.2879, 0.9023, 0.2947, 0.9023, 0.01166, 0.9238, 0.009964, 0.8832, 0.302, 0.8674, 0.3029, 0.8674, 0.01488, 0.8832, 0.01325, 0.9685, 0.2901, 0.9459, 0.2862, 0.9459, 0.008402, 0.9685, 0.007219, 0.9459, 0.2862, 0.9238, 0.2879, 0.9238, 0.009964, 0.9459, 0.008402, 0.9023, 0.2947, 0.8832, 0.302, 0.8832, 0.01325, 0.9023, 0.01166, 0.9823, 0.2939, 0.9685, 0.2901, 0.9685, 0.007219, 0.9823, 0.006304, 0.8962, 0.08155, 0.9106, 0.0807, 0.9109, 0.9049, 0.8966, 0.9049, 0.9399, 0.08054, 0.9543, 0.07972, 0.9545, 0.9077, 0.9405, 0.9077, 0.8819, 0.08115, 0.8962, 0.08155, 0.8966, 0.9049, 0.8819, 0.9049, 0.9543, 0.07972, 0.9689, 0.08006, 0.9688, 0.9077, 0.9545, 0.9077, 0.9106, 0.0807, 0.925, 0.08032, 0.9253, 0.9049, 0.9109, 0.9049, 0.8675, 0.0803, 0.8819, 0.08115, 0.8819, 0.9049, 0.8673, 0.9049, 0.9689, 0.08006, 0.9833, 0.08086, 0.9833, 0.9077, 0.9688, 0.9077, 0.9255, 0.08087, 0.9399, 0.08054, 0.9405, 0.9077, 0.9259, 0.9077, 0.925, 0.08032, 0.9106, 0.0807, 0.9107, 0.007024, 0.9253, 0.006321, 0.8819, 0.08115, 0.8675, 0.0803, 0.8672, 0.006304, 0.8817, 0.007912, 0.9833, 0.08086, 0.9689, 0.08006, 0.9684, 0.006997, 0.9824, 0.008499, 0.9543, 0.07972, 0.9399, 0.08054, 0.9406, 0.007838, 0.9544, 0.006304, 0.9106, 0.0807, 0.8962, 0.08155, 0.8963, 0.008639, 0.9107, 0.007024, 0.8962, 0.08155, 0.8819, 0.08115, 0.8817, 0.007912, 0.8963, 0.008639, 0.9689, 0.08006, 0.9543, 0.07972, 0.9544, 0.006304, 0.9684, 0.006997, 0.9399, 0.08054, 0.9255, 0.08087, 0.9262, 0.008438, 0.9406, 0.007838, 0.5901, 0.8562, 0.5212, 0.8734, 0.5624, 0.7965, 0.4014, 0.7558, 0.3497, 0.7654, 0.3451, 0.7297, 0.425, 0.8104, 0.3737, 0.8335, 0.3585, 0.7999, 0.4982, 0.8527, 0.4514, 0.8905, 0.4134, 0.8732, 0.4281, 0.8158, 0.5901, 0.8562, 0.6226, 0.8893, 0.5436, 0.9193, 0.5212, 0.8734, 0.3497, 0.7654, 0.3126, 0.7714, 0.3072, 0.7328, 0.3451, 0.7297, 0.3737, 0.8335, 0.343, 0.8492, 0.3223, 0.8092, 0.3585, 0.7999, 0.4514, 0.8905, 0.4366, 0.9219, 0.3955, 0.9019, 0.4134, 0.8732, 0.6226, 0.8893, 0.6531, 0.9091, 0.5544, 0.9526, 0.5436, 0.9193, 0.5885, 0.7243, 0.5617, 0.7246, 0.561, 0.6526, 0.4845, 0.7778, 0.4779, 0.7254, 0.5617, 0.7246, 0.6262, 0.7244, 0.6598, 0.7254, 0.6531, 0.9091, 0.5436, 0.9193, 0.5544, 0.9526, 0.5075, 0.9676, 0.5001, 0.9328, 0.5212, 0.8734, 0.5436, 0.9193, 0.5001, 0.9328, 0.4845, 0.7778, 0.5624, 0.7965, 0.4982, 0.8527, 0.4134, 0.8732, 0.3955, 0.9019, 0.3581, 0.8743, 0.3818, 0.849, 0.4281, 0.8158, 0.4134, 0.8732, 0.3818, 0.849, 0.3585, 0.7999, 0.3223, 0.8092, 0.3126, 0.7714, 0.3497, 0.7654, 0.425, 0.8104, 0.3585, 0.7999, 0.3497, 0.7654, 0.4014, 0.7558, 0.4845, 0.7778, 0.425, 0.8104, 0.4014, 0.7558, 0.4779, 0.7254, 0.4845, 0.7778, 0.4014, 0.7558, 0.561, 0.6526, 0.5182, 0.5765, 0.5875, 0.5924, 0.345, 0.7237, 0.4008, 0.6965, 0.4004, 0.7253, 0.4234, 0.6414, 0.357, 0.6532, 0.3716, 0.6194, 0.4956, 0.5977, 0.4264, 0.636, 0.4105, 0.5788, 0.4482, 0.5608, 0.5875, 0.5924, 0.5182, 0.5765, 0.5398, 0.5302, 0.6194, 0.5587, 0.3489, 0.6879, 0.345, 0.7237, 0.3071, 0.7214, 0.3117, 0.6826, 0.3716, 0.6194, 0.357, 0.6532, 0.3207, 0.6446, 0.3405, 0.6042, 0.4482, 0.5608, 0.4105, 0.5788, 0.392, 0.5505, 0.4327, 0.5298, 0.6194, 0.5587, 0.5398, 0.5302, 0.5499, 0.4967, 0.6494, 0.5382, 0.4834, 0.6728, 0.5617, 0.7246, 0.4779, 0.7254, 0.6262, 0.7234, 0.6194, 0.5587, 0.6494, 0.5382, 0.5398, 0.5302, 0.496, 0.5176, 0.5027, 0.4827, 0.5499, 0.4967, 0.5182, 0.5765, 0.496, 0.5176, 0.5398, 0.5302, 0.4834, 0.6728, 0.4264, 0.636, 0.4956, 0.5977, 0.4105, 0.5788, 0.3794, 0.6036, 0.3551, 0.5789, 0.392, 0.5505, 0.4264, 0.636, 0.3794, 0.6036, 0.4105, 0.5788, 0.4834, 0.6728, 0.4779, 0.7254, 0.4008, 0.6965, 0.357, 0.6532, 0.3489, 0.6879, 0.3117, 0.6826, 0.3207, 0.6446, 0.4234, 0.6414, 0.4008, 0.6965, 0.3489, 0.6879, 0.357, 0.6532, 0.4834, 0.6728, 0.4008, 0.6965, 0.4234, 0.6414, 0.4779, 0.7254, 0.4014, 0.7558, 0.4004, 0.727, 0.4834, 0.6728, 0.561, 0.6526, 0.5617, 0.7246, 0.4845, 0.7778, 0.5617, 0.7246, 0.5624, 0.7965, 0.5624, 0.7965, 0.5617, 0.7246, 0.5885, 0.7243, 0.5901, 0.8562, 0.5624, 0.7965, 0.5885, 0.7243, 0.5875, 0.5924, 0.5885, 0.7243, 0.561, 0.6526, 0.4281, 0.8158, 0.4845, 0.7778, 0.4982, 0.8527, 0.561, 0.6526, 0.4834, 0.6728, 0.4956, 0.5977, 0.3489, 0.6879, 0.4008, 0.6965, 0.345, 0.7237, 0.4014, 0.7558, 0.3451, 0.7297, 0.4004, 0.727, 0.4008, 0.6965, 0.4779, 0.7254, 0.4004, 0.7253, 0.6226, 0.8893, 0.5901, 0.8562, 0.6262, 0.7244, 0.6194, 0.5587, 0.6262, 0.7234, 0.5875, 0.5924, 0.6226, 0.8893, 0.6262, 0.7244, 0.6531, 0.9091, 0.6598, 0.7218, 0.6262, 0.7234, 0.6494, 0.5382, 0.9406, 0.007838, 0.9263, 0.07928, 0.9544, 0.006304, 0.8817, 0.007912, 0.8672, 0.006304, 0.9263, 0.07928, 0.9107, 0.007024, 0.9263, 0.07928, 0.9253, 0.006321, 0.9263, 0.07928, 0.9684, 0.006997, 0.9253, 0.006321])
me_sink01.materials.append(mat_metalironrough)
me_sink01.materials.append(mat_smoothbeige)
me_sink01.use_remesh_preserve_volume = False
me_sink01.use_remesh_preserve_attributes = False
me_sink01.use_mirror_x = True
me_sink01.update()
me_animatedsink01_001 = bpy.data.meshes.new('animatedSink01.001')
me_animatedsink01_001.from_pydata([(0.1309, -2.032e-08, 0.0), (0.1209, -0.1251, 0.0), (0.09257, -0.248, 0.0), (0.0501, -0.3012, 0.0), (0.131, -5.283e-06, 0.7017), (0.1211, -0.1252, 0.7017), (0.09251, -0.248, 0.7017), (0.04997, -0.301, 0.7017), (0.1312, -0.4491, 0.7695), (0.2418, -0.3658, 0.7695), (0.2866, -0.1997, 0.7695), (0.3959, 6.36e-06, 0.8452), (0.3634, -0.2341, 0.8452), (0.3014, -0.4196, 0.8452), (0.1628, -0.533, 0.8452), (0.3126, -1.118e-06, 0.7695), (0.08048, -0.2247, 0.7028), (0.07557, -0.2389, 0.0), (0.1007, -0.118, 0.0), (0.1092, -2.032e-08, 0.0), (0.1123, -2.032e-08, 0.711), (0.3815, 0.0, 0.851), (0.3, 2.032e-08, 0.7788), (0.1038, -0.1364, 0.712), (0.4096, 1.016e-08, 0.9022), (0.04355, -0.2787, 0.0), (0.04355, -0.271, 0.7028), (0.3552, -0.1364, 0.851), (0.2737, -0.1364, 0.7788), (0.3819, -0.1364, 0.8947), (0.2737, -0.2719, 0.7695), (0.3409, -0.3323, 0.8452), (0.375, -0.3479, 0.9132), (0.1913, -0.4149, 0.7695), (0.2381, -0.4855, 0.8452), (0.2603, -0.5187, 0.9132), (0.06661, -0.4625, 0.7695), (0.08265, -0.5529, 0.8452), (0.08901, -0.5987, 0.9132), (-0.1309, -2.032e-08, 0.0), (-0.1209, -0.1251, 0.0), (-0.09257, -0.248, 0.0), (-0.0501, -0.3012, 0.0), (0.0, -0.3076, 0.0), (-0.131, -5.283e-06, 0.7017), (-0.1211, -0.1252, 0.7017), (-0.09251, -0.248, 0.7017), (-0.04997, -0.301, 0.7017), (0.0, -0.3076, 0.7017), (0.0, -0.4655, 0.7695), (-0.1312, -0.4491, 0.7695), (-0.2418, -0.3658, 0.7695), (-0.2866, -0.1997, 0.7695), (-0.3959, 6.36e-06, 0.8452), (-0.3634, -0.2341, 0.8452), (-0.3014, -0.4196, 0.8452), (-0.1628, -0.533, 0.8452), (0.0, -0.5599, 0.8452), (-0.3126, -1.118e-06, 0.7695), (-0.08048, -0.2247, 0.7028), (-0.07557, -0.2389, 0.0), (-0.1007, -0.118, 0.0), (-0.1092, -2.032e-08, 0.0), (-0.1123, -2.032e-08, 0.711), (-0.3815, 0.0, 0.851), (-0.3, 2.032e-08, 0.7788), (-0.1038, -0.1364, 0.712), (-0.4096, 1.016e-08, 0.9022), (0.0, 0.0, 0.9022), (0.0, -0.1364, 0.713), (-0.04355, -0.2787, 0.0), (0.0, -0.2883, 0.0), (0.0, -0.2766, 0.7028), (-0.04355, -0.271, 0.7028), (-0.3552, -0.1364, 0.851), (-0.2737, -0.1364, 0.7788), (-0.3819, -0.1364, 0.8947), (0.0, -0.1364, 0.8947), (0.0, -0.1364, 0.8452), (0.0, -0.1364, 0.7695), (-0.2737, -0.2719, 0.7695), (-0.3409, -0.3323, 0.8452), (-0.375, -0.3479, 0.9132), (-0.1913, -0.4149, 0.7695), (-0.2381, -0.4855, 0.8452), (-0.2603, -0.5187, 0.9132), (-0.06661, -0.4625, 0.7695), (-0.08265, -0.5529, 0.8452), (-0.08901, -0.5987, 0.9132), (0.0, -0.6068, 0.9132), (0.1754, -0.5763, 0.9132), (0.3321, -0.441, 0.9132), (0.4305, -4.064e-08, 0.9132), (0.399, -0.2433, 0.9132), (0.0, -4.064e-08, 0.9131), (-0.1754, -0.5763, 0.9132), (-0.3321, -0.441, 0.9132), (-0.4305, -4.064e-08, 0.9132), (-0.399, -0.2433, 0.9132)], [], [(6, 9, 33), (2, 3, 25, 17), (5, 10, 30), (2, 6, 7, 3), (1, 5, 6, 2), (0, 4, 5, 1), (4, 15, 10, 5), (36, 37, 57, 49), (33, 34, 14, 8), (30, 31, 13, 9), (15, 11, 12, 10), (11, 15, 22, 21), (37, 38, 89, 57), (34, 35, 90, 14), (31, 32, 91, 13), (11, 92, 93, 12), (94, 92, 24, 68), (92, 11, 21, 24), (24, 21, 27, 29), (68, 24, 29, 77), (21, 22, 28, 27), (15, 4, 20, 22), (4, 0, 19, 20), (19, 18, 23, 20), (18, 17, 16, 23), (17, 25, 26, 16), (1, 2, 17, 18), (0, 1, 18, 19), (16, 69, 23), (26, 72, 69), (16, 26, 69), (78, 77, 29, 27), (69, 79, 28, 23), (28, 79, 78, 27), (22, 20, 23, 28), (12, 93, 32, 31), (10, 12, 31, 30), (6, 5, 30, 9), (13, 91, 35, 34), (9, 13, 34, 33), (7, 6, 33, 8), (25, 71, 72, 26), (14, 90, 38, 37), (8, 14, 37, 36), (3, 7, 48, 43), (7, 8, 36), (3, 43, 71, 25), (48, 7, 36, 49), (46, 83, 51), (41, 60, 70, 42), (45, 80, 52), (41, 42, 47, 46), (40, 41, 46, 45), (39, 40, 45, 44), (44, 45, 52, 58), (86, 49, 57, 87), (83, 50, 56, 84), (80, 51, 55, 81), (58, 52, 54, 53), (53, 64, 65, 58), (87, 57, 89, 88), (84, 56, 95, 85), (81, 55, 96, 82), (53, 54, 98, 97), (94, 68, 67, 97), (97, 67, 64, 53), (67, 76, 74, 64), (68, 77, 76, 67), (64, 74, 75, 65), (58, 65, 63, 44), (44, 63, 62, 39), (62, 63, 66, 61), (61, 66, 59, 60), (60, 59, 73, 70), (40, 61, 60, 41), (39, 62, 61, 40), (59, 66, 69), (73, 69, 72), (59, 69, 73), (78, 74, 76, 77), (69, 66, 75, 79), (75, 74, 78, 79), (65, 75, 66, 63), (54, 81, 82, 98), (52, 80, 81, 54), (46, 51, 80, 45), (55, 84, 85, 96), (51, 83, 84, 55), (47, 50, 83, 46), (70, 73, 72, 71), (56, 87, 88, 95), (50, 86, 87, 56), (42, 43, 48, 47), (47, 86, 50), (42, 70, 71, 43), (48, 49, 86, 47)])
me_animatedsink01_001.polygons.foreach_set('use_smooth', [True] * 96)
_k = set([(17, 18), (17, 25), (18, 19), (19, 20), (20, 22), (21, 22), (21, 24), (24, 68), (25, 71), (60, 61), (60, 70), (61, 62), (62, 63), (63, 65), (64, 65), (64, 67), (67, 68), (70, 71)])
me_animatedsink01_001.attributes.new('sharp_edge', 'BOOLEAN', 'EDGE').data.foreach_set('value', [ (min(e.vertices), max(e.vertices)) in _k for e in me_animatedsink01_001.edges])
_uv = me_animatedsink01_001.uv_layers.new(name='UVMap')
_uv.uv.foreach_set('vector', [0.1185, 0.5312, 0.1819, 0.5809, 0.1624, 0.6014, 0.0218, 0.9528, 0.02355, 0.9786, 0.01483, 0.9754, 0.01424, 0.9533, 0.4848, 0.2673, 0.5071, 0.3458, 0.5379, 0.3453, 0.0218, 0.9528, 0.2881, 0.9494, 0.2883, 0.9798, 0.02355, 0.9786, 0.015, 0.9049, 0.2869, 0.8954, 0.2881, 0.9494, 0.0218, 0.9528, 0.008855, 0.8553, 0.2849, 0.8436, 0.2869, 0.8954, 0.015, 0.9049, 0.4309, 0.2683, 0.4302, 0.3441, 0.5071, 0.3458, 0.4848, 0.2673, 0.3088, 0.3616, 0.3561, 0.3679, 0.358, 0.3349, 0.3098, 0.3349, 0.1958, 0.1333, 0.2323, 0.1057, 0.21, 0.07793, 0.1783, 0.1119, 0.1962, 0.5441, 0.2329, 0.5748, 0.215, 0.6088, 0.1819, 0.5809, 0.4302, 0.3441, 0.4249, 0.3848, 0.5149, 0.3915, 0.5071, 0.3458, 0.4249, 0.3848, 0.4302, 0.3441, 0.425, 0.3415, 0.4196, 0.382, 0.3561, 0.3679, 0.389, 0.3707, 0.391, 0.3349, 0.358, 0.3349, 0.2323, 0.1057, 0.2574, 0.08564, 0.2313, 0.05311, 0.21, 0.07793, 0.2329, 0.5748, 0.2607, 0.5899, 0.2405, 0.6264, 0.215, 0.6088, 0.4249, 0.3848, 0.4171, 0.4131, 0.5145, 0.4237, 0.5149, 0.3915, 0.313, 0.3968, 0.4171, 0.4131, 0.4138, 0.404, 0.316, 0.3935, 0.4171, 0.4131, 0.4249, 0.3848, 0.4196, 0.382, 0.4138, 0.404, 0.01734, 0.1423, 0.02831, 0.1189, 0.08596, 0.1397, 0.07621, 0.1602, 0.0002696, 0.3223, 0.01734, 0.1423, 0.07621, 0.1602, 0.06029, 0.328, 0.02831, 0.1189, 0.05089, 0.07647, 0.1085, 0.09732, 0.08596, 0.1397, 0.4302, 0.3441, 0.4309, 0.2683, 0.425, 0.2626, 0.425, 0.3415, 0.2849, 0.8436, 0.008855, 0.8553, 0.008481, 0.8465, 0.2883, 0.8359, 0.2994, 0.07557, 0.3296, 0.1079, 0.1449, 0.29, 0.1102, 0.2523, 0.3296, 0.1079, 0.3624, 0.1436, 0.1763, 0.3058, 0.1449, 0.29, 0.3624, 0.1436, 0.3765, 0.1594, 0.1909, 0.32, 0.1763, 0.3058, 0.015, 0.9049, 0.0218, 0.9528, 0.01424, 0.9533, 0.006512, 0.9044, 0.008855, 0.8553, 0.015, 0.9049, 0.006512, 0.9044, 0.0002696, 0.8571, 0.1763, 0.3058, 0.1401, 0.3356, 0.1449, 0.29, 0.1909, 0.32, 0.1974, 0.3356, 0.1401, 0.3356, 0.1763, 0.3058, 0.1909, 0.32, 0.1401, 0.3356, 0.08204, 0.3301, 0.06029, 0.328, 0.07621, 0.1602, 0.09431, 0.1737, 0.1401, 0.3356, 0.1153, 0.3332, 0.1227, 0.2125, 0.1449, 0.29, 0.1227, 0.2125, 0.1153, 0.3332, 0.08204, 0.3301, 0.09431, 0.1737, 0.05089, 0.07647, 0.09511, 0.0002696, 0.1489, 0.02757, 0.1085, 0.09732, 0.5149, 0.3915, 0.5145, 0.4237, 0.5597, 0.4242, 0.5569, 0.3916, 0.5071, 0.3458, 0.5149, 0.3915, 0.5569, 0.3916, 0.5379, 0.3453, 0.1185, 0.5312, 0.1314, 0.4819, 0.1962, 0.5441, 0.1819, 0.5809, 0.215, 0.6088, 0.2405, 0.6264, 0.2137, 0.6593, 0.1917, 0.6366, 0.1819, 0.5809, 0.215, 0.6088, 0.1917, 0.6366, 0.1624, 0.6014, 0.1222, 0.1582, 0.1309, 0.184, 0.1958, 0.1333, 0.1783, 0.1119, 0.3765, 0.1594, 0.3872, 0.1718, 0.1974, 0.3356, 0.1909, 0.32, 0.21, 0.07793, 0.2313, 0.05311, 0.2034, 0.03026, 0.1841, 0.05726, 0.1783, 0.1119, 0.21, 0.07793, 0.1841, 0.05726, 0.1568, 0.09666, 0.02355, 0.9786, 0.2883, 0.9798, 0.2882, 0.9997, 0.01848, 0.9986, 0.1222, 0.1582, 0.1783, 0.1119, 0.1568, 0.09666, 0.02355, 0.9786, 0.01848, 0.9986, 0.009992, 0.9948, 0.01483, 0.9754, 0.2408, 0.3349, 0.2384, 0.355, 0.3088, 0.3616, 0.3098, 0.3349, 0.1195, 0.5326, 0.1634, 0.6027, 0.1829, 0.5823, 0.0218, 0.7183, 0.01424, 0.7179, 0.01483, 0.6958, 0.02355, 0.6925, 0.4837, 0.2646, 0.5367, 0.3426, 0.506, 0.3431, 0.0218, 0.7183, 0.02355, 0.6925, 0.2883, 0.6914, 0.2881, 0.7217, 0.015, 0.7663, 0.0218, 0.7183, 0.2881, 0.7217, 0.2869, 0.7758, 0.008855, 0.8159, 0.015, 0.7663, 0.2869, 0.7758, 0.2849, 0.8276, 0.4297, 0.2656, 0.4837, 0.2646, 0.506, 0.3431, 0.4291, 0.3414, 0.3088, 0.3081, 0.3098, 0.3349, 0.358, 0.3349, 0.3561, 0.3018, 0.1952, 0.1328, 0.1777, 0.1114, 0.2093, 0.07746, 0.2317, 0.1052, 0.1972, 0.5455, 0.1829, 0.5823, 0.216, 0.6101, 0.2339, 0.5761, 0.4291, 0.3414, 0.506, 0.3431, 0.5137, 0.3888, 0.4237, 0.3821, 0.4237, 0.3821, 0.4185, 0.3793, 0.4239, 0.3388, 0.4291, 0.3414, 0.3561, 0.3018, 0.358, 0.3349, 0.391, 0.3349, 0.389, 0.299, 0.2317, 0.1052, 0.2093, 0.07746, 0.2307, 0.05264, 0.2568, 0.08516, 0.2339, 0.5761, 0.216, 0.6101, 0.2415, 0.6277, 0.2617, 0.5913, 0.4237, 0.3821, 0.5137, 0.3888, 0.5133, 0.421, 0.416, 0.4104, 0.3118, 0.3941, 0.3149, 0.3908, 0.4127, 0.4013, 0.416, 0.4104, 0.416, 0.4104, 0.4127, 0.4013, 0.4185, 0.3793, 0.4237, 0.3821, 0.01734, 0.5289, 0.07621, 0.511, 0.08596, 0.5314, 0.02831, 0.5523, 0.0002697, 0.3488, 0.06029, 0.3432, 0.07621, 0.511, 0.01734, 0.5289, 0.02831, 0.5523, 0.08596, 0.5314, 0.1085, 0.5738, 0.05088, 0.5947, 0.4291, 0.3414, 0.4239, 0.3388, 0.4238, 0.2599, 0.4297, 0.2656, 0.2849, 0.8276, 0.2883, 0.8353, 0.008481, 0.8247, 0.008855, 0.8159, 0.2994, 0.5956, 0.1102, 0.4188, 0.1449, 0.3812, 0.3296, 0.5632, 0.3296, 0.5632, 0.1449, 0.3812, 0.1763, 0.3654, 0.3624, 0.5275, 0.3624, 0.5275, 0.1763, 0.3654, 0.1909, 0.3512, 0.3765, 0.5117, 0.015, 0.7663, 0.006512, 0.7668, 0.01424, 0.7179, 0.0218, 0.7183, 0.008855, 0.8159, 0.0002696, 0.8141, 0.006512, 0.7668, 0.015, 0.7663, 0.1763, 0.3654, 0.1449, 0.3812, 0.1401, 0.3356, 0.1909, 0.3512, 0.1401, 0.3356, 0.1974, 0.3356, 0.1763, 0.3654, 0.1401, 0.3356, 0.1909, 0.3512, 0.08204, 0.3411, 0.0943, 0.4974, 0.07621, 0.511, 0.06029, 0.3432, 0.1401, 0.3356, 0.1449, 0.3812, 0.1227, 0.4586, 0.1153, 0.3379, 0.1227, 0.4586, 0.0943, 0.4974, 0.08204, 0.3411, 0.1153, 0.3379, 0.05088, 0.5947, 0.1085, 0.5738, 0.1489, 0.6436, 0.09511, 0.6709, 0.5137, 0.3888, 0.5557, 0.3889, 0.5586, 0.4215, 0.5133, 0.421, 0.506, 0.3431, 0.5367, 0.3426, 0.5557, 0.3889, 0.5137, 0.3888, 0.1195, 0.5326, 0.1829, 0.5823, 0.1972, 0.5455, 0.1324, 0.4832, 0.216, 0.6101, 0.1927, 0.638, 0.2147, 0.6607, 0.2415, 0.6277, 0.1829, 0.5823, 0.1634, 0.6027, 0.1927, 0.638, 0.216, 0.6101, 0.1216, 0.1577, 0.1777, 0.1114, 0.1952, 0.1328, 0.1303, 0.1835, 0.3765, 0.5117, 0.1909, 0.3512, 0.1974, 0.3356, 0.3872, 0.4994, 0.2093, 0.07746, 0.1835, 0.05679, 0.2028, 0.02979, 0.2307, 0.05264, 0.1777, 0.1114, 0.1562, 0.09618, 0.1835, 0.05679, 0.2093, 0.07746, 0.02355, 0.6925, 0.01848, 0.6726, 0.2882, 0.6714, 0.2883, 0.6914, 0.1216, 0.1577, 0.1562, 0.09618, 0.1777, 0.1114, 0.02355, 0.6925, 0.01483, 0.6958, 0.009992, 0.6763, 0.01848, 0.6726, 0.2408, 0.3349, 0.3098, 0.3349, 0.3088, 0.3081, 0.2384, 0.3148])
me_animatedsink01_001.materials.append(mat_smoothbeige)
me_animatedsink01_001.use_remesh_preserve_volume = False
me_animatedsink01_001.use_remesh_preserve_attributes = False
me_animatedsink01_001.use_mirror_vertex_groups = False
me_animatedsink01_001.update()
me_sink01_001 = bpy.data.meshes.new('sink01.001')
me_sink01_001.from_pydata([(0.0189, -0.08422, 1.006), (0.02673, -0.1031, 1.013), (0.0189, -0.122, 1.012), (0.0189, -0.08422, 0.9585), (0.02673, -0.1031, 0.9585), (0.0189, -0.122, 0.9585), (0.02673, -0.1031, 0.9811), (0.0189, -0.122, 0.9811), (0.0189, -0.08422, 1.011), (0.02673, -0.1031, 1.017), (0.0189, -0.122, 1.032), (0.02673, -0.1814, 1.04), (0.0189, -0.2003, 1.046), (0.02673, -0.1814, 1.044), (0.0189, -0.2003, 1.051), (0.0189, -0.2258, 0.9768), (0.0189, -0.2258, 0.9994), (0.0189, -0.2009, 0.9993), (0.0189, -0.2099, 0.9739), (0.01512, -0.2242, 0.9765), (0.01558, -0.2113, 0.974), (0.01512, -0.2241, 0.9636), (0.01512, -0.2114, 0.9636), (0.0189, -0.08422, 0.9811), (0.0, -0.07639, 1.004), (-0.0189, -0.08422, 1.006), (-0.02673, -0.1031, 1.013), (-0.0189, -0.122, 1.012), (0.0, -0.1298, 1.014), (0.0, -0.07639, 0.9585), (-0.0189, -0.08422, 0.9585), (-0.02673, -0.1031, 0.9585), (-0.0189, -0.122, 0.9585), (0.0, -0.1298, 0.9585), (-0.0189, -0.08422, 0.9811), (-0.0189, -0.122, 0.9811), (0.0, -0.07639, 1.008), (-0.0189, -0.08422, 1.011), (-0.02673, -0.1031, 1.017), (-0.0189, -0.122, 1.032), (0.0, -0.1298, 1.035), (-0.02673, -0.1814, 1.04), (-0.0189, -0.2003, 1.046), (0.0, -0.2081, 1.049), (-0.02673, -0.1814, 1.044), (-0.0189, -0.2003, 1.051), (0.0, -0.2081, 1.053), (-0.0189, -0.2258, 0.9768), (0.0, -0.2352, 0.9776), (-0.0189, -0.2258, 0.9994), (0.0, -0.2352, 1.004), (-0.0189, -0.2009, 0.9993), (-0.0189, -0.2099, 0.9739), (0.0, -0.2031, 0.9728), (0.0, -0.2057, 1.004), (-0.01512, -0.2242, 0.9765), (0.0, -0.2328, 0.9771), (-0.01558, -0.2113, 0.974), (0.0, -0.2051, 0.973), (-0.01512, -0.2241, 0.9636), (0.0, -0.2328, 0.9636), (-0.01512, -0.2114, 0.9636), (0.0, -0.2054, 0.9636), (0.0, -0.07639, 0.9811), (0.0, -0.1298, 0.9811), (-0.02673, -0.1031, 0.9811), (0.0, -0.07639, 0.9134), (0.0189, -0.08422, 0.9134), (0.02673, -0.1031, 0.9134), (0.0189, -0.122, 0.9134), (0.0, -0.1298, 0.9134), (-0.0189, -0.08422, 0.9134), (-0.02673, -0.1031, 0.9134), (-0.0189, -0.122, 0.9134)], [], [(63, 24, 0, 23), (23, 0, 1, 6), (6, 1, 2, 7), (7, 2, 28, 64), (1, 0, 8, 9), (69, 5, 33, 70), (68, 4, 5, 69), (67, 3, 4, 68), (66, 29, 3, 67), (18, 17, 16, 15), (4, 6, 7, 5), (3, 23, 6, 4), (29, 63, 23, 3), (9, 10, 14, 13), (0, 24, 36, 8), (12, 11, 13, 14), (43, 12, 14, 46), (1, 9, 13, 11), (28, 2, 12, 43), (10, 40, 46, 14), (2, 1, 11, 12), (9, 8, 10), (8, 36, 40, 10), (15, 16, 50, 48), (17, 54, 50, 16), (7, 64, 54, 17), (5, 7, 17, 18), (33, 5, 18, 53), (15, 48, 56, 19), (58, 20, 22, 62), (53, 18, 20, 58), (18, 15, 19, 20), (62, 22, 21, 60), (20, 19, 21, 22), (19, 56, 60, 21), (63, 34, 25, 24), (34, 65, 26, 25), (65, 35, 27, 26), (35, 64, 28, 27), (26, 38, 37, 25), (73, 70, 33, 32), (72, 73, 32, 31), (71, 72, 31, 30), (66, 71, 30, 29), (52, 47, 49, 51), (31, 32, 35, 65), (30, 31, 65, 34), (29, 30, 34, 63), (38, 44, 45, 39), (25, 37, 36, 24), (42, 45, 44, 41), (43, 46, 45, 42), (26, 41, 44, 38), (28, 43, 42, 27), (39, 45, 46, 40), (27, 42, 41, 26), (38, 39, 37), (37, 39, 40, 36), (47, 48, 50, 49), (51, 49, 50, 54), (35, 51, 54, 64), (32, 52, 51, 35), (33, 53, 52, 32), (47, 55, 56, 48), (58, 62, 61, 57), (53, 58, 57, 52), (52, 57, 55, 47), (62, 60, 59, 61), (57, 61, 59, 55), (55, 59, 60, 56)])
me_sink01_001.polygons.foreach_set('use_smooth', [True] * 70)
_k = set([(1, 2), (2, 28), (21, 22), (21, 60), (22, 62), (26, 27), (27, 28), (59, 60), (59, 61), (61, 62)])
me_sink01_001.attributes.new('sharp_edge', 'BOOLEAN', 'EDGE').data.foreach_set('value', [ (min(e.vertices), max(e.vertices)) in _k for e in me_sink01_001.edges])
_uv = me_sink01_001.uv_layers.new(name='UVMap')
_uv.uv.foreach_set('vector', [0.6081, 0.2742, 0.583, 0.2742, 0.58, 0.2516, 0.6081, 0.2516, 0.6081, 0.2516, 0.58, 0.2516, 0.5729, 0.229, 0.6081, 0.229, 0.6081, 0.229, 0.5729, 0.229, 0.5742, 0.2063, 0.6081, 0.2063, 0.6081, 0.2063, 0.5742, 0.2063, 0.5718, 0.1837, 0.6081, 0.1837, 0.5666, 0.05277, 0.5785, 0.02674, 0.5819, 0.03225, 0.5717, 0.05563, 0.7209, 0.2721, 0.7209, 0.2189, 0.745, 0.2189, 0.745, 0.2721, 0.6968, 0.2721, 0.6968, 0.222, 0.7209, 0.2189, 0.7209, 0.2721, 0.6731, 0.2714, 0.6753, 0.2214, 0.6968, 0.222, 0.6968, 0.2721, 0.6497, 0.2698, 0.6533, 0.2181, 0.6753, 0.2214, 0.6731, 0.2714, 0.7424, 0.1237, 0.7717, 0.1173, 0.7682, 0.1406, 0.7458, 0.1426, 0.6968, 0.222, 0.6951, 0.2005, 0.714, 0.1916, 0.7209, 0.2189, 0.6753, 0.2214, 0.6785, 0.201, 0.6951, 0.2005, 0.6968, 0.222, 0.6533, 0.2181, 0.6589, 0.193, 0.6785, 0.201, 0.6753, 0.2214, 0.5717, 0.05563, 0.5844, 0.08189, 0.5869, 0.164, 0.577, 0.1457, 0.5785, 0.02674, 0.6053, 0.01571, 0.6053, 0.02196, 0.5819, 0.03225, 0.5827, 0.1672, 0.5719, 0.1455, 0.577, 0.1457, 0.5869, 0.164, 0.6061, 0.1765, 0.5827, 0.1672, 0.5869, 0.164, 0.6061, 0.1702, 0.5666, 0.05277, 0.5717, 0.05563, 0.577, 0.1457, 0.5719, 0.1455, 0.6057, 0.08043, 0.6266, 0.07156, 0.6266, 0.166, 0.6057, 0.1751, 0.5844, 0.08189, 0.6057, 0.09027, 0.6061, 0.1702, 0.5869, 0.164, 0.6266, 0.07156, 0.6391, 0.05271, 0.6354, 0.144, 0.6266, 0.166, 0.5717, 0.05563, 0.5819, 0.03225, 0.5844, 0.08189, 0.5819, 0.03225, 0.6053, 0.02196, 0.6057, 0.09027, 0.5844, 0.08189, 0.7458, 0.1426, 0.7682, 0.1406, 0.7818, 0.158, 0.7518, 0.1668, 0.7717, 0.1173, 0.7926, 0.1262, 0.7818, 0.158, 0.7682, 0.1406, 0.7708, 0.02828, 0.7926, 0.03684, 0.7926, 0.1262, 0.7717, 0.1173, 0.7459, 0.02302, 0.7708, 0.02828, 0.7717, 0.1173, 0.7424, 0.1237, 0.7242, 0.031, 0.7459, 0.02302, 0.7424, 0.1237, 0.7213, 0.1152, 0.7458, 0.1426, 0.7518, 0.1668, 0.749, 0.1662, 0.743, 0.1465, 0.7249, 0.1731, 0.75, 0.1751, 0.7427, 0.1852, 0.725, 0.1877, 0.7213, 0.1152, 0.7424, 0.1237, 0.7386, 0.1252, 0.7213, 0.1176, 0.7424, 0.1237, 0.7458, 0.1426, 0.7411, 0.1415, 0.7388, 0.126, 0.725, 0.1877, 0.7427, 0.1852, 0.7486, 0.1932, 0.748, 0.2114, 0.75, 0.1751, 0.762, 0.1892, 0.7486, 0.1932, 0.7427, 0.1852, 0.762, 0.1892, 0.7644, 0.2102, 0.748, 0.2114, 0.7486, 0.1932, 0.6082, 0.2742, 0.6082, 0.2516, 0.6363, 0.2516, 0.6333, 0.2742, 0.6082, 0.2516, 0.6082, 0.229, 0.6434, 0.229, 0.6363, 0.2516, 0.6082, 0.229, 0.6082, 0.2063, 0.6421, 0.2063, 0.6434, 0.229, 0.6082, 0.2063, 0.6082, 0.1837, 0.6445, 0.1837, 0.6421, 0.2063, 0.6444, 0.05239, 0.6393, 0.0553, 0.6289, 0.03202, 0.6322, 0.02648, 0.7693, 0.2721, 0.7452, 0.2721, 0.7452, 0.2189, 0.7693, 0.2189, 0.7934, 0.2721, 0.7693, 0.2721, 0.7693, 0.2189, 0.7934, 0.222, 0.8171, 0.2714, 0.7934, 0.2721, 0.7934, 0.222, 0.815, 0.2214, 0.8406, 0.2698, 0.8171, 0.2714, 0.815, 0.2214, 0.8369, 0.2181, 0.6999, 0.1237, 0.6965, 0.1426, 0.6742, 0.1406, 0.6706, 0.1173, 0.7934, 0.222, 0.7693, 0.2189, 0.7763, 0.1916, 0.7951, 0.2005, 0.815, 0.2214, 0.7934, 0.222, 0.7951, 0.2005, 0.8117, 0.201, 0.8369, 0.2181, 0.815, 0.2214, 0.8117, 0.201, 0.8314, 0.193, 0.6393, 0.0553, 0.6348, 0.1454, 0.6252, 0.1638, 0.6269, 0.08168, 0.6322, 0.02648, 0.6289, 0.03202, 0.6053, 0.02196, 0.6053, 0.01571, 0.6293, 0.1669, 0.6252, 0.1638, 0.6348, 0.1454, 0.6399, 0.1452, 0.6061, 0.1765, 0.6061, 0.1702, 0.6252, 0.1638, 0.6293, 0.1669, 0.6444, 0.05239, 0.6399, 0.1452, 0.6348, 0.1454, 0.6393, 0.0553, 0.6057, 0.08043, 0.6057, 0.1751, 0.5847, 0.166, 0.5847, 0.07156, 0.6269, 0.08168, 0.6252, 0.1638, 0.6061, 0.1702, 0.6057, 0.09027, 0.5847, 0.07156, 0.5847, 0.166, 0.5759, 0.144, 0.5722, 0.05271, 0.6393, 0.0553, 0.6269, 0.08168, 0.6289, 0.03202, 0.6289, 0.03202, 0.6269, 0.08168, 0.6057, 0.09027, 0.6053, 0.02196, 0.6965, 0.1426, 0.6905, 0.1668, 0.6605, 0.158, 0.6742, 0.1406, 0.6706, 0.1173, 0.6742, 0.1406, 0.6605, 0.158, 0.6497, 0.1262, 0.6716, 0.02828, 0.6706, 0.1173, 0.6497, 0.1262, 0.6497, 0.03684, 0.6965, 0.02302, 0.6999, 0.1237, 0.6706, 0.1173, 0.6716, 0.02828, 0.7182, 0.031, 0.721, 0.1152, 0.6999, 0.1237, 0.6965, 0.02302, 0.6965, 0.1426, 0.6993, 0.1465, 0.6933, 0.1662, 0.6905, 0.1668, 0.725, 0.1733, 0.7251, 0.1879, 0.7428, 0.1854, 0.7501, 0.1752, 0.721, 0.1152, 0.7211, 0.1176, 0.7037, 0.1252, 0.6999, 0.1237, 0.6999, 0.1237, 0.7035, 0.126, 0.7013, 0.1415, 0.6965, 0.1426, 0.7251, 0.1879, 0.7481, 0.2115, 0.7487, 0.1933, 0.7428, 0.1854, 0.7501, 0.1752, 0.7428, 0.1854, 0.7487, 0.1933, 0.7621, 0.1893, 0.7621, 0.1893, 0.7487, 0.1933, 0.7481, 0.2115, 0.7644, 0.2104])
me_sink01_001.materials.append(mat_metalironrough)
me_sink01_001.use_remesh_preserve_volume = False
me_sink01_001.use_remesh_preserve_attributes = False
me_sink01_001.use_mirror_x = True
me_sink01_001.update()
me_sink01_002 = bpy.data.meshes.new('sink01.002')
me_sink01_002.from_pydata([(0.0189, -0.08422, 1.006), (0.02673, -0.1031, 1.013), (0.0189, -0.122, 1.012), (0.0189, -0.08422, 0.9585), (0.02673, -0.1031, 0.9585), (0.0189, -0.122, 0.9585), (0.02673, -0.1031, 0.9811), (0.0189, -0.122, 0.9811), (0.0189, -0.08422, 1.011), (0.02673, -0.1031, 1.017), (0.0189, -0.122, 1.032), (0.02673, -0.1814, 1.04), (0.0189, -0.2003, 1.046), (0.02673, -0.1814, 1.044), (0.0189, -0.2003, 1.051), (0.0189, -0.3558, 1.007), (0.0189, -0.3558, 1.029), (0.0189, -0.3309, 1.029), (0.0189, -0.3399, 1.004), (0.01512, -0.3542, 1.006), (0.01558, -0.3413, 1.004), (0.01512, -0.3541, 0.9936), (0.01512, -0.3414, 0.9936), (0.0189, -0.08422, 0.9811), (0.0, -0.07639, 1.004), (-0.0189, -0.08422, 1.006), (-0.02673, -0.1031, 1.013), (-0.0189, -0.122, 1.012), (0.0, -0.1298, 1.014), (0.0, -0.07639, 0.9585), (-0.0189, -0.08422, 0.9585), (-0.02673, -0.1031, 0.9585), (-0.0189, -0.122, 0.9585), (0.0, -0.1298, 0.9585), (-0.0189, -0.08422, 0.9811), (-0.0189, -0.122, 0.9811), (0.0, -0.07639, 1.008), (-0.0189, -0.08422, 1.011), (-0.02673, -0.1031, 1.017), (-0.0189, -0.122, 1.032), (0.0, -0.1298, 1.035), (-0.02673, -0.1814, 1.04), (-0.0189, -0.2003, 1.046), (0.0, -0.2081, 1.049), (-0.02673, -0.1814, 1.044), (-0.0189, -0.2003, 1.051), (0.0, -0.2081, 1.053), (-0.0189, -0.3558, 1.007), (0.0, -0.3652, 1.008), (-0.0189, -0.3558, 1.029), (0.0, -0.3652, 1.034), (-0.0189, -0.3309, 1.029), (-0.0189, -0.3399, 1.004), (0.0, -0.3331, 1.003), (0.0, -0.3357, 1.034), (-0.01512, -0.3542, 1.006), (0.0, -0.3628, 1.007), (-0.01558, -0.3413, 1.004), (0.0, -0.3351, 1.003), (-0.01512, -0.3541, 0.9936), (0.0, -0.3628, 0.9936), (-0.01512, -0.3414, 0.9936), (0.0, -0.3354, 0.9936), (0.0, -0.07639, 0.9811), (0.0, -0.1298, 0.9811), (-0.02673, -0.1031, 0.9811), (0.0, -0.07639, 0.9134), (0.0189, -0.08422, 0.9134), (0.02673, -0.1031, 0.9134), (0.0189, -0.122, 0.9134), (0.0, -0.1298, 0.9134), (-0.0189, -0.08422, 0.9134), (-0.02673, -0.1031, 0.9134), (-0.0189, -0.122, 0.9134)], [], [(63, 24, 0, 23), (23, 0, 1, 6), (6, 1, 2, 7), (7, 2, 28, 64), (1, 0, 8, 9), (69, 5, 33, 70), (68, 4, 5, 69), (67, 3, 4, 68), (66, 29, 3, 67), (18, 17, 16, 15), (4, 6, 7, 5), (3, 23, 6, 4), (29, 63, 23, 3), (9, 10, 14, 13), (0, 24, 36, 8), (12, 11, 13, 14), (43, 12, 14, 46), (1, 9, 13, 11), (28, 2, 12, 43), (10, 40, 46, 14), (2, 1, 11, 12), (9, 8, 10), (8, 36, 40, 10), (15, 16, 50, 48), (17, 54, 50, 16), (7, 64, 54, 17), (5, 7, 17, 18), (33, 5, 18, 53), (15, 48, 56, 19), (58, 20, 22, 62), (53, 18, 20, 58), (18, 15, 19, 20), (62, 22, 21, 60), (20, 19, 21, 22), (19, 56, 60, 21), (63, 34, 25, 24), (34, 65, 26, 25), (65, 35, 27, 26), (35, 64, 28, 27), (26, 38, 37, 25), (73, 70, 33, 32), (72, 73, 32, 31), (71, 72, 31, 30), (66, 71, 30, 29), (52, 47, 49, 51), (31, 32, 35, 65), (30, 31, 65, 34), (29, 30, 34, 63), (38, 44, 45, 39), (25, 37, 36, 24), (42, 45, 44, 41), (43, 46, 45, 42), (26, 41, 44, 38), (28, 43, 42, 27), (39, 45, 46, 40), (27, 42, 41, 26), (38, 39, 37), (37, 39, 40, 36), (47, 48, 50, 49), (51, 49, 50, 54), (35, 51, 54, 64), (32, 52, 51, 35), (33, 53, 52, 32), (47, 55, 56, 48), (58, 62, 61, 57), (53, 58, 57, 52), (52, 57, 55, 47), (62, 60, 59, 61), (57, 61, 59, 55), (55, 59, 60, 56)])
me_sink01_002.polygons.foreach_set('use_smooth', [True] * 70)
_k = set([(1, 2), (2, 28), (21, 22), (21, 60), (22, 62), (26, 27), (27, 28), (59, 60), (59, 61), (61, 62)])
me_sink01_002.attributes.new('sharp_edge', 'BOOLEAN', 'EDGE').data.foreach_set('value', [ (min(e.vertices), max(e.vertices)) in _k for e in me_sink01_002.edges])
_uv = me_sink01_002.uv_layers.new(name='UVMap')
_uv.uv.foreach_set('vector', [0.6081, 0.2742, 0.583, 0.2742, 0.58, 0.2516, 0.6081, 0.2516, 0.6081, 0.2516, 0.58, 0.2516, 0.5729, 0.229, 0.6081, 0.229, 0.6081, 0.229, 0.5729, 0.229, 0.5742, 0.2063, 0.6081, 0.2063, 0.6081, 0.2063, 0.5742, 0.2063, 0.5718, 0.1837, 0.6081, 0.1837, 0.5666, 0.05277, 0.5785, 0.02674, 0.5819, 0.03225, 0.5717, 0.05563, 0.7209, 0.2721, 0.7209, 0.2189, 0.745, 0.2189, 0.745, 0.2721, 0.6968, 0.2721, 0.6968, 0.222, 0.7209, 0.2189, 0.7209, 0.2721, 0.6731, 0.2714, 0.6753, 0.2214, 0.6968, 0.222, 0.6968, 0.2721, 0.6497, 0.2698, 0.6533, 0.2181, 0.6753, 0.2214, 0.6731, 0.2714, 0.7424, 0.1237, 0.7717, 0.1173, 0.7682, 0.1406, 0.7458, 0.1426, 0.6968, 0.222, 0.6951, 0.2005, 0.714, 0.1916, 0.7209, 0.2189, 0.6753, 0.2214, 0.6785, 0.201, 0.6951, 0.2005, 0.6968, 0.222, 0.6533, 0.2181, 0.6589, 0.193, 0.6785, 0.201, 0.6753, 0.2214, 0.5717, 0.05563, 0.5844, 0.08189, 0.5869, 0.164, 0.577, 0.1457, 0.5785, 0.02674, 0.6053, 0.01571, 0.6053, 0.02196, 0.5819, 0.03225, 0.5827, 0.1672, 0.5719, 0.1455, 0.577, 0.1457, 0.5869, 0.164, 0.6061, 0.1765, 0.5827, 0.1672, 0.5869, 0.164, 0.6061, 0.1702, 0.5666, 0.05277, 0.5717, 0.05563, 0.577, 0.1457, 0.5719, 0.1455, 0.6057, 0.08043, 0.6266, 0.07156, 0.6266, 0.166, 0.6057, 0.1751, 0.5844, 0.08189, 0.6057, 0.09027, 0.6061, 0.1702, 0.5869, 0.164, 0.6266, 0.07156, 0.6391, 0.05271, 0.6354, 0.144, 0.6266, 0.166, 0.5717, 0.05563, 0.5819, 0.03225, 0.5844, 0.08189, 0.5819, 0.03225, 0.6053, 0.02196, 0.6057, 0.09027, 0.5844, 0.08189, 0.7458, 0.1426, 0.7682, 0.1406, 0.7818, 0.158, 0.7518, 0.1668, 0.7717, 0.1173, 0.7926, 0.1262, 0.7818, 0.158, 0.7682, 0.1406, 0.7708, 0.02828, 0.7926, 0.03684, 0.7926, 0.1262, 0.7717, 0.1173, 0.7459, 0.02302, 0.7708, 0.02828, 0.7717, 0.1173, 0.7424, 0.1237, 0.7242, 0.031, 0.7459, 0.02302, 0.7424, 0.1237, 0.7213, 0.1152, 0.7458, 0.1426, 0.7518, 0.1668, 0.749, 0.1662, 0.743, 0.1465, 0.7249, 0.1731, 0.75, 0.1751, 0.7427, 0.1852, 0.725, 0.1877, 0.7213, 0.1152, 0.7424, 0.1237, 0.7386, 0.1252, 0.7213, 0.1176, 0.7424, 0.1237, 0.7458, 0.1426, 0.7411, 0.1415, 0.7388, 0.126, 0.725, 0.1877, 0.7427, 0.1852, 0.7486, 0.1932, 0.748, 0.2114, 0.75, 0.1751, 0.762, 0.1892, 0.7486, 0.1932, 0.7427, 0.1852, 0.762, 0.1892, 0.7644, 0.2102, 0.748, 0.2114, 0.7486, 0.1932, 0.6082, 0.2742, 0.6082, 0.2516, 0.6363, 0.2516, 0.6333, 0.2742, 0.6082, 0.2516, 0.6082, 0.229, 0.6434, 0.229, 0.6363, 0.2516, 0.6082, 0.229, 0.6082, 0.2063, 0.6421, 0.2063, 0.6434, 0.229, 0.6082, 0.2063, 0.6082, 0.1837, 0.6445, 0.1837, 0.6421, 0.2063, 0.6444, 0.05239, 0.6393, 0.0553, 0.6289, 0.03202, 0.6322, 0.02648, 0.7693, 0.2721, 0.7452, 0.2721, 0.7452, 0.2189, 0.7693, 0.2189, 0.7934, 0.2721, 0.7693, 0.2721, 0.7693, 0.2189, 0.7934, 0.222, 0.8171, 0.2714, 0.7934, 0.2721, 0.7934, 0.222, 0.815, 0.2214, 0.8406, 0.2698, 0.8171, 0.2714, 0.815, 0.2214, 0.8369, 0.2181, 0.6999, 0.1237, 0.6965, 0.1426, 0.6742, 0.1406, 0.6706, 0.1173, 0.7934, 0.222, 0.7693, 0.2189, 0.7763, 0.1916, 0.7951, 0.2005, 0.815, 0.2214, 0.7934, 0.222, 0.7951, 0.2005, 0.8117, 0.201, 0.8369, 0.2181, 0.815, 0.2214, 0.8117, 0.201, 0.8314, 0.193, 0.6393, 0.0553, 0.6348, 0.1454, 0.6252, 0.1638, 0.6269, 0.08168, 0.6322, 0.02648, 0.6289, 0.03202, 0.6053, 0.02196, 0.6053, 0.01571, 0.6293, 0.1669, 0.6252, 0.1638, 0.6348, 0.1454, 0.6399, 0.1452, 0.6061, 0.1765, 0.6061, 0.1702, 0.6252, 0.1638, 0.6293, 0.1669, 0.6444, 0.05239, 0.6399, 0.1452, 0.6348, 0.1454, 0.6393, 0.0553, 0.6057, 0.08043, 0.6057, 0.1751, 0.5847, 0.166, 0.5847, 0.07156, 0.6269, 0.08168, 0.6252, 0.1638, 0.6061, 0.1702, 0.6057, 0.09027, 0.5847, 0.07156, 0.5847, 0.166, 0.5759, 0.144, 0.5722, 0.05271, 0.6393, 0.0553, 0.6269, 0.08168, 0.6289, 0.03202, 0.6289, 0.03202, 0.6269, 0.08168, 0.6057, 0.09027, 0.6053, 0.02196, 0.6965, 0.1426, 0.6905, 0.1668, 0.6605, 0.158, 0.6742, 0.1406, 0.6706, 0.1173, 0.6742, 0.1406, 0.6605, 0.158, 0.6497, 0.1262, 0.6716, 0.02828, 0.6706, 0.1173, 0.6497, 0.1262, 0.6497, 0.03684, 0.6965, 0.02302, 0.6999, 0.1237, 0.6706, 0.1173, 0.6716, 0.02828, 0.7182, 0.031, 0.721, 0.1152, 0.6999, 0.1237, 0.6965, 0.02302, 0.6965, 0.1426, 0.6993, 0.1465, 0.6933, 0.1662, 0.6905, 0.1668, 0.725, 0.1733, 0.7251, 0.1879, 0.7428, 0.1854, 0.7501, 0.1752, 0.721, 0.1152, 0.7211, 0.1176, 0.7037, 0.1252, 0.6999, 0.1237, 0.6999, 0.1237, 0.7035, 0.126, 0.7013, 0.1415, 0.6965, 0.1426, 0.7251, 0.1879, 0.7481, 0.2115, 0.7487, 0.1933, 0.7428, 0.1854, 0.7501, 0.1752, 0.7428, 0.1854, 0.7487, 0.1933, 0.7621, 0.1893, 0.7621, 0.1893, 0.7487, 0.1933, 0.7481, 0.2115, 0.7644, 0.2104])
me_sink01_002.materials.append(mat_metalironrough)
me_sink01_002.use_remesh_preserve_volume = False
me_sink01_002.use_remesh_preserve_attributes = False
me_sink01_002.use_mirror_x = True
me_sink01_002.update()

# ---- objects
ob_countersinkbasin = bpy.data.objects.new('counterSinkBasin', me_countersinkbasin)
ob_countersinkbasinhalf = bpy.data.objects.new('counterSinkBasinHalf', me_countersinkbasinhalf)
ob_sink01 = bpy.data.objects.new('sink01', me_sink01)
ob_sink01standceramic = bpy.data.objects.new('sink01StandCeramic', me_animatedsink01_001)
ob_sinkfaucet01 = bpy.data.objects.new('sinkFaucet01', me_sink01_001)
ob_sinkfaucetlong01 = bpy.data.objects.new('sinkFaucetLong01', me_sink01_002)

# ---- transforms, parenting, visibility, modifiers, constraints
ob_countersinkbasin.location = (0.0, 0.0, 0.0)
ob_countersinkbasin.lock_rotations_4d = False
ob_countersinkbasin.empty_display_type = 'ARROWS'
ob_countersinkbasin.lineart.crease_threshold = 0.0
_vg = ob_countersinkbasin.vertex_groups.new(name='sinkKnob')
_vg = ob_countersinkbasin.vertex_groups.new(name='sinkFaucet')
_vg = ob_countersinkbasin.vertex_groups.new(name='sink')
ob_countersinkbasinhalf.location = (0.0, 0.0, 0.0)
ob_countersinkbasinhalf.lock_rotations_4d = False
ob_countersinkbasinhalf.empty_display_type = 'ARROWS'
ob_countersinkbasinhalf.lineart.crease_threshold = 0.0
ob_countersinkbasinhalf.use_mesh_mirror_x = True
_vg = ob_countersinkbasinhalf.vertex_groups.new(name='sinkKnob')
_vg = ob_countersinkbasinhalf.vertex_groups.new(name='sinkFaucet')
_vg = ob_countersinkbasinhalf.vertex_groups.new(name='sink')
ob_sink01.location = (0.0, 0.0, 0.0)
ob_sink01.lineart.crease_threshold = 0.0
ob_sink01.use_mesh_mirror_x = True
_vg = ob_sink01.vertex_groups.new(name='sinkKnob')
_vg = ob_sink01.vertex_groups.new(name='sinkFaucet')
_vg = ob_sink01.vertex_groups.new(name='sink')
ob_sink01standceramic.location = (0.0, 0.0, 0.0)
ob_sink01standceramic.lineart.crease_threshold = 0.0
_vg = ob_sink01standceramic.vertex_groups.new(name='sinkKnob')
_vg = ob_sink01standceramic.vertex_groups.new(name='sinkFaucet')
_vg = ob_sink01standceramic.vertex_groups.new(name='sink')
ob_sinkfaucet01.location = (0.0, 0.0, 0.0)
ob_sinkfaucet01.lineart.crease_threshold = 0.0
ob_sinkfaucet01.use_mesh_mirror_x = True
_vg = ob_sinkfaucet01.vertex_groups.new(name='sinkKnob')
_vg = ob_sinkfaucet01.vertex_groups.new(name='sinkFaucet')
_vg = ob_sinkfaucet01.vertex_groups.new(name='sink')
ob_sinkfaucetlong01.location = (0.0, 0.0, 0.0)
ob_sinkfaucetlong01.lineart.crease_threshold = 0.0
ob_sinkfaucetlong01.use_mesh_mirror_x = True
_vg = ob_sinkfaucetlong01.vertex_groups.new(name='sinkKnob')
_vg = ob_sinkfaucetlong01.vertex_groups.new(name='sinkFaucet')
_vg = ob_sinkfaucetlong01.vertex_groups.new(name='sink')

# ---- collection membership
scene.collection.objects.link(ob_countersinkbasin)
scene.collection.objects.link(ob_countersinkbasinhalf)
col_collection_1.objects.link(ob_sink01)
col_collection_1.objects.link(ob_sink01standceramic)
col_collection_1.objects.link(ob_sinkfaucet01)
col_collection_1.objects.link(ob_sinkfaucetlong01)

# ---- scene / render settings (as saved in the file)
scene.frame_start = 1; scene.frame_end = 250; scene.frame_set(1)
scene.render.engine = 'BLENDER_EEVEE_NEXT'
scene.render.resolution_percentage = 50
scene.render.dither_intensity = 0.0
scene.cycles.use_denoising = False
scene.cycles.samples = 128
scene.cycles.sampling_pattern = 'TABULATED_SOBOL'
scene.cycles.use_adaptive_sampling = False
scene.cycles.use_light_tree = False
scene.cycles.blur_glossy = 0.0
scene.cycles.sample_clamp_indirect = 0.0
scene.view_settings.view_transform = 'Standard'
bpy.context.view_layer.update()

# ---- added for rendering (the .blend has no active camera and no usable light): camera, sun
cam_auto = bpy.data.cameras.new('AutoCamera')
cam_auto.lens = 50.0
cam_auto.sensor_width = 36.0
cam_auto.clip_end = 1000.0
ob_auto_camera = bpy.data.objects.new('AutoCamera', cam_auto)
scene.collection.objects.link(ob_auto_camera)
ob_auto_camera.location = (1.37822, -1.95728, 1.62919)
ob_auto_camera.rotation_euler = (1.09748, -7.21219e-08, 0.694738)
scene.camera = ob_auto_camera
light_auto_sun = bpy.data.lights.new('AutoSun', 'SUN')
light_auto_sun.energy = 3.0
light_auto_sun.angle = 0.0523599
ob_auto_sun = bpy.data.objects.new('AutoSun', light_auto_sun)
scene.collection.objects.link(ob_auto_sun)
ob_auto_sun.rotation_euler = (0.872665, 0.174533, 0.523599)
bpy.context.view_layer.update()
